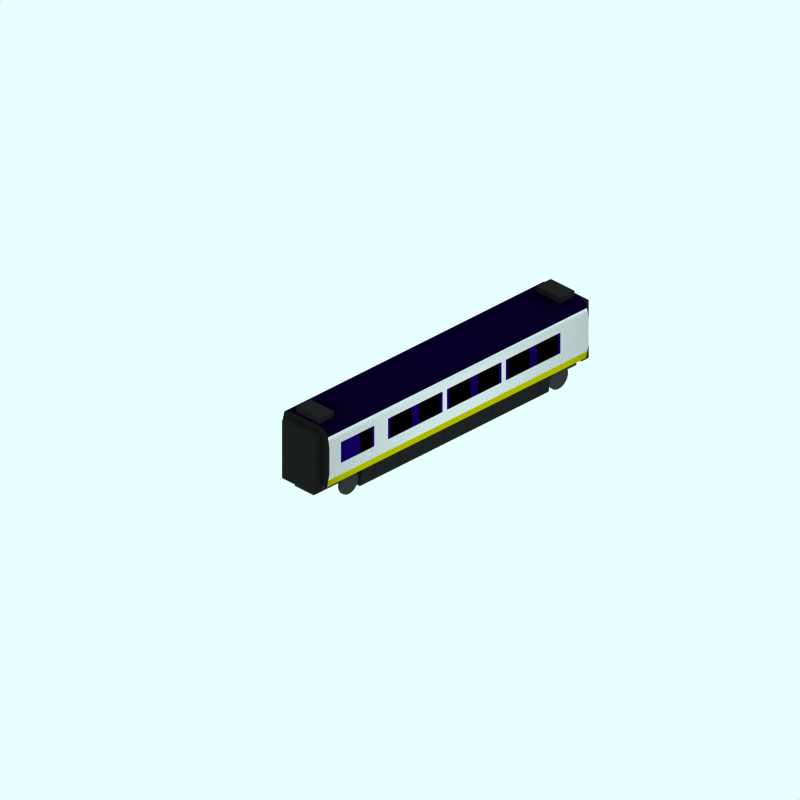 # Source: br-373-middle.blend  (saved by Blender 2.42.0; exported with 4.5.12 LTS)
import bpy
from mathutils import Matrix  # noqa: F401  (used for matrix-valued properties, if any)

bpy.ops.wm.read_factory_settings(use_empty=True)
scene = bpy.context.scene
scene.name = 'Scene'

# ---- collections
col_collection_1 = bpy.data.collections.new('Collection 1'); scene.collection.children.link(col_collection_1)
col_collection_2 = bpy.data.collections.new('Collection 2'); scene.collection.children.link(col_collection_2)
col_collection_2.hide_render = True
col_collection_2.hide_viewport = True
col_collection_3 = bpy.data.collections.new('Collection 3'); scene.collection.children.link(col_collection_3)
col_collection_3.hide_render = True
col_collection_3.hide_viewport = True

# ---- materials (node trees are filled in below, after node groups)
mat_darkblue = bpy.data.materials.new('DarkBlue')
mat_darkblue.alpha_threshold = 0.0
mat_darkblue.preview_render_type = 'CUBE'
mat_darkblue.diffuse_color = (0.07, 0.0, 0.35, 1.0)
mat_darkblue.specular_color = (1.0, 0.9999, 0.9999)
mat_darkblue.roughness = 0.5
mat_darkblue.line_color = (0.0, 0.0, 0.0, 1.0)
mat_interior = bpy.data.materials.new('Interior')
mat_interior.alpha_threshold = 0.0
mat_interior.preview_render_type = 'FLAT'
mat_interior.diffuse_color = (0.0, 0.0, 0.0, 1.0)
mat_interior.roughness = 0.5
mat_interior.line_color = (0.0, 0.0, 0.0, 1.0)
mat_underframe = bpy.data.materials.new('Underframe')
mat_underframe.alpha_threshold = 0.0
mat_underframe.preview_render_type = 'FLAT'
mat_underframe.diffuse_color = (0.1334, 0.1334, 0.1334, 1.0)
mat_underframe.roughness = 0.5
mat_underframe.line_color = (0.0, 0.0, 0.0, 1.0)
mat_endcoachcolour = bpy.data.materials.new('EndCoachColour')
mat_endcoachcolour.alpha_threshold = 0.0
mat_endcoachcolour.preview_render_type = 'CUBE'
mat_endcoachcolour.diffuse_color = (0.1197, 0.1197, 0.1197, 1.0)
mat_endcoachcolour.specular_color = (1.0, 0.9999, 0.9999)
mat_endcoachcolour.roughness = 0.5
mat_endcoachcolour.line_color = (0.0, 0.0, 0.0, 1.0)
mat_maincolour4 = bpy.data.materials.new('MainColour4')
mat_maincolour4.alpha_threshold = 0.0
mat_maincolour4.preview_render_type = 'CUBE'
mat_maincolour4.diffuse_color = (0.1197, 0.1197, 0.1197, 1.0)
mat_maincolour4.specular_color = (1.0, 0.9999, 0.9999)
mat_maincolour4.roughness = 0.5
mat_maincolour4.line_color = (0.0, 0.0, 0.0, 1.0)
mat_wheel = bpy.data.materials.new('wheel')
mat_wheel.alpha_threshold = 0.0
mat_wheel.preview_render_type = 'FLAT'
mat_wheel.diffuse_color = (0.2144, 0.2144, 0.2144, 1.0)
mat_wheel.roughness = 0.5
mat_wheel.line_color = (0.0, 0.0, 0.0, 1.0)
mat_maincolour2 = bpy.data.materials.new('MainColour2')
mat_maincolour2.alpha_threshold = 0.0
mat_maincolour2.preview_render_type = 'CUBE'
mat_maincolour2.diffuse_color = (1.0, 0.0, 0.0, 1.0)
mat_maincolour2.specular_color = (1.0, 0.9999, 0.9999)
mat_maincolour2.roughness = 0.5
mat_maincolour2.line_color = (0.0, 0.0, 0.0, 1.0)
mat_maincolour3 = bpy.data.materials.new('MainColour3')
mat_maincolour3.alpha_threshold = 0.0
mat_maincolour3.preview_render_type = 'CUBE'
mat_maincolour3.diffuse_color = (0.9, 0.8999, 0.8999, 1.0)
mat_maincolour3.specular_color = (1.0, 0.9999, 0.9999)
mat_maincolour3.roughness = 0.5
mat_maincolour3.line_color = (0.0, 0.0, 0.0, 1.0)
mat_maincolour1 = bpy.data.materials.new('MainColour1')
mat_maincolour1.alpha_threshold = 0.0
mat_maincolour1.preview_render_type = 'CUBE'
mat_maincolour1.diffuse_color = (0.75, 0.7202, 0.0, 1.0)
mat_maincolour1.specular_color = (1.0, 0.9999, 0.9999)
mat_maincolour1.roughness = 0.5
mat_maincolour1.line_color = (0.0, 0.0, 0.0, 1.0)
mat_roofcolour = bpy.data.materials.new('RoofColour')
mat_roofcolour.alpha_threshold = 0.0
mat_roofcolour.preview_render_type = 'CUBE'
mat_roofcolour.diffuse_color = (0.03, 0.0, 0.15, 1.0)
mat_roofcolour.specular_color = (1.0, 0.9999, 0.9999)
mat_roofcolour.roughness = 0.5
mat_roofcolour.line_color = (0.0, 0.0, 0.0, 1.0)

# ---- material node trees

# ---- world
world_world = bpy.data.worlds.new('World'); scene.world = world_world
world_world.color = (0.9059, 1.0, 1.0)
world_world.use_sun_shadow = False
world_world.sun_shadow_jitter_overblur = 0.0
world_world.cycles.sampling_method = 'MANUAL'
world_world.cycles.sample_map_resolution = 256

# ---- cameras
cam_camera_001 = bpy.data.cameras.new('Camera.001')
cam_camera_001.type = 'ORTHO'
cam_camera_001.passepartout_alpha = 0.2
cam_camera_001.clip_end = 100.0
cam_camera_001.lens = 35.0
cam_camera_001.ortho_scale = 24.0
cam_camera_001.display_size = 5.91
cam_camera_001.show_passepartout = False
cam_camera_001.show_safe_areas = True
cam_camera_001.dof.focus_distance = 0.0
cam_camera_001.dof.aperture_fstop = 128.0

# ---- lights
light_lamp = bpy.data.lights.new('Lamp', 'SUN')
light_lamp.transmission_factor = 0.0
light_lamp.angle = 1.571
light_lamp.energy = 0.028
light_lamp.shadow_buffer_clip_start = 0.5
light_lamp.shadow_soft_size = 1.0
light_lamp.shadow_cascade_max_distance = 1000.0
light_lamp.cycles.use_multiple_importance_sampling = False

# ---- meshes
me_plane_056 = bpy.data.meshes.new('Plane.056')
me_plane_056.from_pydata([(1.002, 2.2, 1.4), (-1.002, 2.2, 1.5), (1.002, 2.2, 1.5), (1.002, 1.5, 1.5), (1.002, 1.5, 1.4), (-1.002, 1.5, 1.5), (-1.002, 1.5, 1.4), (-1.002, 2.2, 1.4)], [], [(6, 5, 1, 7), (0, 2, 3, 4)])
me_plane_056.polygons.foreach_set('use_smooth', [True] * 2)
me_plane_056.materials.append(mat_darkblue)
me_plane_056.use_remesh_preserve_volume = False
me_plane_056.use_remesh_preserve_attributes = False
me_plane_056.use_mirror_vertex_groups = False
me_plane_056.update()
me_plane_055 = bpy.data.meshes.new('Plane.055')
me_plane_055.from_pydata([(1.002, 2.2, 0.5), (-1.002, 2.2, 1.4), (1.002, 2.2, 1.4), (1.002, 1.5, 1.4), (1.002, 1.5, 0.5), (-1.002, 1.5, 1.4), (-1.002, 1.5, 0.5), (-1.002, 2.2, 0.5)], [], [(6, 5, 1, 7), (0, 2, 3, 4)])
me_plane_055.polygons.foreach_set('use_smooth', [True] * 2)
me_plane_055.materials.append(mat_interior)
me_plane_055.use_remesh_preserve_volume = False
me_plane_055.use_remesh_preserve_attributes = False
me_plane_055.use_mirror_vertex_groups = False
me_plane_055.update()
me_plane_054 = bpy.data.meshes.new('Plane.054')
me_plane_054.from_pydata([(1.002, 2.2, 0.1), (-1.002, 2.2, 0.4), (1.002, 2.2, 0.4), (1.002, 1.5, 0.4), (1.002, 1.5, 0.1), (-1.002, 1.5, 0.4), (-1.002, 1.5, 0.1), (-1.002, 2.2, 0.1)], [], [(6, 5, 1, 7), (0, 2, 3, 4)])
me_plane_054.polygons.foreach_set('use_smooth', [True] * 2)
me_plane_054.materials.append(mat_darkblue)
me_plane_054.use_remesh_preserve_volume = False
me_plane_054.use_remesh_preserve_attributes = False
me_plane_054.use_mirror_vertex_groups = False
me_plane_054.update()
me_plane_053 = bpy.data.meshes.new('Plane.053')
me_plane_053.from_pydata([(1.002, 2.2, -0.8), (-1.002, 2.2, 0.1), (1.002, 2.2, 0.1), (1.002, 1.5, 0.1), (1.002, 1.5, -0.8), (-1.002, 1.5, 0.1), (-1.002, 1.5, -0.8), (-1.002, 2.2, -0.8)], [], [(6, 5, 1, 7), (0, 2, 3, 4)])
me_plane_053.polygons.foreach_set('use_smooth', [True] * 2)
me_plane_053.materials.append(mat_interior)
me_plane_053.use_remesh_preserve_volume = False
me_plane_053.use_remesh_preserve_attributes = False
me_plane_053.use_mirror_vertex_groups = False
me_plane_053.update()
me_plane_052 = bpy.data.meshes.new('Plane.052')
me_plane_052.from_pydata([(1.002, 2.2, -1.0), (-1.002, 2.2, -0.9), (1.002, 2.2, -0.9), (1.002, 1.5, -0.9), (1.002, 1.5, -1.0), (-1.002, 1.5, -0.9), (-1.002, 1.5, -1.0), (-1.002, 2.2, -1.0)], [], [(6, 5, 1, 7), (0, 2, 3, 4)])
me_plane_052.polygons.foreach_set('use_smooth', [True] * 2)
me_plane_052.materials.append(mat_darkblue)
me_plane_052.use_remesh_preserve_volume = False
me_plane_052.use_remesh_preserve_attributes = False
me_plane_052.use_mirror_vertex_groups = False
me_plane_052.update()
me_plane_051 = bpy.data.meshes.new('Plane.051')
me_plane_051.from_pydata([(1.002, 2.2, -1.0), (-1.002, 2.2, -0.9), (1.002, 2.2, -0.9), (1.002, 1.5, -0.9), (1.002, 1.5, -1.0), (-1.002, 1.5, -0.9), (-1.002, 1.5, -1.0), (-1.002, 2.2, -1.0)], [], [(6, 5, 1, 7), (0, 2, 3, 4)])
me_plane_051.polygons.foreach_set('use_smooth', [True] * 2)
me_plane_051.materials.append(mat_darkblue)
me_plane_051.use_remesh_preserve_volume = False
me_plane_051.use_remesh_preserve_attributes = False
me_plane_051.use_mirror_vertex_groups = False
me_plane_051.update()
me_plane_050 = bpy.data.meshes.new('Plane.050')
me_plane_050.from_pydata([(1.002, 2.2, -0.8), (-1.002, 2.2, 0.1), (1.002, 2.2, 0.1), (1.002, 1.5, 0.1), (1.002, 1.5, -0.8), (-1.002, 1.5, 0.1), (-1.002, 1.5, -0.8), (-1.002, 2.2, -0.8)], [], [(6, 5, 1, 7), (0, 2, 3, 4)])
me_plane_050.polygons.foreach_set('use_smooth', [True] * 2)
me_plane_050.materials.append(mat_interior)
me_plane_050.use_remesh_preserve_volume = False
me_plane_050.use_remesh_preserve_attributes = False
me_plane_050.use_mirror_vertex_groups = False
me_plane_050.update()
me_plane_049 = bpy.data.meshes.new('Plane.049')
me_plane_049.from_pydata([(1.002, 2.2, 0.1), (-1.002, 2.2, 0.4), (1.002, 2.2, 0.4), (1.002, 1.5, 0.4), (1.002, 1.5, 0.1), (-1.002, 1.5, 0.4), (-1.002, 1.5, 0.1), (-1.002, 2.2, 0.1)], [], [(6, 5, 1, 7), (0, 2, 3, 4)])
me_plane_049.polygons.foreach_set('use_smooth', [True] * 2)
me_plane_049.materials.append(mat_darkblue)
me_plane_049.use_remesh_preserve_volume = False
me_plane_049.use_remesh_preserve_attributes = False
me_plane_049.use_mirror_vertex_groups = False
me_plane_049.update()
me_plane_031 = bpy.data.meshes.new('Plane.031')
me_plane_031.from_pydata([(1.002, 2.2, 0.5), (-1.002, 2.2, 1.4), (1.002, 2.2, 1.4), (1.002, 1.5, 1.4), (1.002, 1.5, 0.5), (-1.002, 1.5, 1.4), (-1.002, 1.5, 0.5), (-1.002, 2.2, 0.5)], [], [(6, 5, 1, 7), (0, 2, 3, 4)])
me_plane_031.polygons.foreach_set('use_smooth', [True] * 2)
me_plane_031.materials.append(mat_interior)
me_plane_031.use_remesh_preserve_volume = False
me_plane_031.use_remesh_preserve_attributes = False
me_plane_031.use_mirror_vertex_groups = False
me_plane_031.update()
me_plane_030 = bpy.data.meshes.new('Plane.030')
me_plane_030.from_pydata([(1.002, 2.2, 1.4), (-1.002, 2.2, 1.5), (1.002, 2.2, 1.5), (1.002, 1.5, 1.5), (1.002, 1.5, 1.4), (-1.002, 1.5, 1.5), (-1.002, 1.5, 1.4), (-1.002, 2.2, 1.4)], [], [(6, 5, 1, 7), (0, 2, 3, 4)])
me_plane_030.polygons.foreach_set('use_smooth', [True] * 2)
me_plane_030.materials.append(mat_darkblue)
me_plane_030.use_remesh_preserve_volume = False
me_plane_030.use_remesh_preserve_attributes = False
me_plane_030.use_mirror_vertex_groups = False
me_plane_030.update()
me_cube_004 = bpy.data.meshes.new('Cube.004')
me_cube_004.from_pydata([(7.9, 3.0, -0.5), (7.9, 2.6, -0.5), (7.3, 2.6, -0.5), (7.3, 3.0, -0.5), (7.9, 3.0, 0.5), (7.9, 2.6, 0.5), (7.3, 2.6, 0.5), (7.3, 3.0, 0.5)], [], [(0, 1, 2, 3), (4, 7, 6, 5), (0, 4, 5, 1), (1, 5, 6, 2), (2, 6, 7, 3), (4, 0, 3, 7)])
me_cube_004.materials.append(mat_underframe)
me_cube_004.use_remesh_preserve_volume = False
me_cube_004.use_remesh_preserve_attributes = False
me_cube_004.use_mirror_vertex_groups = False
me_cube_004.update()
me_cube_003 = bpy.data.meshes.new('Cube.003')
me_cube_003.from_pydata([(-3.3, 3.0, -0.5), (-3.3, 2.6, -0.5), (-3.9, 2.6, -0.5), (-3.9, 3.0, -0.5), (-3.3, 3.0, 0.5), (-3.3, 2.6, 0.5), (-3.9, 2.6, 0.5), (-3.9, 3.0, 0.5)], [], [(0, 1, 2, 3), (4, 7, 6, 5), (0, 4, 5, 1), (1, 5, 6, 2), (2, 6, 7, 3), (4, 0, 3, 7)])
me_cube_003.materials.append(mat_underframe)
me_cube_003.use_remesh_preserve_volume = False
me_cube_003.use_remesh_preserve_attributes = False
me_cube_003.use_mirror_vertex_groups = False
me_cube_003.update()
me_plane_011 = bpy.data.meshes.new('Plane.011')
me_plane_011.from_pydata([(1.002, 2.2, 1.4), (-1.002, 2.2, 1.5), (1.002, 2.2, 1.5), (1.002, 1.5, 1.5), (1.002, 1.5, 1.4), (-1.002, 1.5, 1.5), (-1.002, 1.5, 1.4), (-1.002, 2.2, 1.4)], [], [(6, 5, 1, 7), (0, 2, 3, 4)])
me_plane_011.polygons.foreach_set('use_smooth', [True] * 2)
me_plane_011.materials.append(mat_darkblue)
me_plane_011.use_remesh_preserve_volume = False
me_plane_011.use_remesh_preserve_attributes = False
me_plane_011.use_mirror_vertex_groups = False
me_plane_011.update()
me_plane_010 = bpy.data.meshes.new('Plane.010')
me_plane_010.from_pydata([(1.002, 2.2, 0.5), (-1.002, 2.2, 1.4), (1.002, 2.2, 1.4), (1.002, 1.5, 1.4), (1.002, 1.5, 0.5), (-1.002, 1.5, 1.4), (-1.002, 1.5, 0.5), (-1.002, 2.2, 0.5)], [], [(6, 5, 1, 7), (0, 2, 3, 4)])
me_plane_010.polygons.foreach_set('use_smooth', [True] * 2)
me_plane_010.materials.append(mat_interior)
me_plane_010.use_remesh_preserve_volume = False
me_plane_010.use_remesh_preserve_attributes = False
me_plane_010.use_mirror_vertex_groups = False
me_plane_010.update()
me_plane_009 = bpy.data.meshes.new('Plane.009')
me_plane_009.from_pydata([(1.002, 2.2, 0.1), (-1.002, 2.2, 0.4), (1.002, 2.2, 0.4), (1.002, 1.5, 0.4), (1.002, 1.5, 0.1), (-1.002, 1.5, 0.4), (-1.002, 1.5, 0.1), (-1.002, 2.2, 0.1)], [], [(6, 5, 1, 7), (0, 2, 3, 4)])
me_plane_009.polygons.foreach_set('use_smooth', [True] * 2)
me_plane_009.materials.append(mat_darkblue)
me_plane_009.use_remesh_preserve_volume = False
me_plane_009.use_remesh_preserve_attributes = False
me_plane_009.use_mirror_vertex_groups = False
me_plane_009.update()
me_plane_007 = bpy.data.meshes.new('Plane.007')
me_plane_007.from_pydata([(1.002, 2.2, -0.8), (-1.002, 2.2, 0.1), (1.002, 2.2, 0.1), (1.002, 1.5, 0.1), (1.002, 1.5, -0.8), (-1.002, 1.5, 0.1), (-1.002, 1.5, -0.8), (-1.002, 2.2, -0.8)], [], [(6, 5, 1, 7), (0, 2, 3, 4)])
me_plane_007.polygons.foreach_set('use_smooth', [True] * 2)
me_plane_007.materials.append(mat_interior)
me_plane_007.use_remesh_preserve_volume = False
me_plane_007.use_remesh_preserve_attributes = False
me_plane_007.use_mirror_vertex_groups = False
me_plane_007.update()
me_plane_005 = bpy.data.meshes.new('Plane.005')
me_plane_005.from_pydata([(1.002, 2.2, -1.0), (-1.002, 2.2, -0.9), (1.002, 2.2, -0.9), (1.002, 1.5, -0.9), (1.002, 1.5, -1.0), (-1.002, 1.5, -0.9), (-1.002, 1.5, -1.0), (-1.002, 2.2, -1.0)], [], [(6, 5, 1, 7), (0, 2, 3, 4)])
me_plane_005.polygons.foreach_set('use_smooth', [True] * 2)
me_plane_005.materials.append(mat_darkblue)
me_plane_005.use_remesh_preserve_volume = False
me_plane_005.use_remesh_preserve_attributes = False
me_plane_005.use_mirror_vertex_groups = False
me_plane_005.update()
me_plane_003 = bpy.data.meshes.new('Plane.003')
me_plane_003.from_pydata([(1.002, 2.2, 2.1), (-1.002, 2.2, 2.2), (1.002, 2.2, 2.2), (1.002, 1.5, 2.2), (1.002, 1.5, 2.1), (-1.002, 1.5, 2.2), (-1.002, 1.5, 2.1), (-1.002, 2.2, 2.1)], [], [(6, 5, 1, 7), (0, 2, 3, 4)])
me_plane_003.polygons.foreach_set('use_smooth', [True] * 2)
me_plane_003.materials.append(mat_darkblue)
me_plane_003.use_remesh_preserve_volume = False
me_plane_003.use_remesh_preserve_attributes = False
me_plane_003.use_mirror_vertex_groups = False
me_plane_003.update()
me_plane_002 = bpy.data.meshes.new('Plane.002')
me_plane_002.from_pydata([(1.002, 2.2, 2.2), (-1.002, 2.2, 2.7), (1.002, 2.2, 2.7), (1.002, 1.5, 2.7), (1.002, 1.5, 2.2), (-1.002, 1.5, 2.7), (-1.002, 1.5, 2.2), (-1.002, 2.2, 2.2)], [], [(6, 5, 1, 7), (0, 2, 3, 4)])
me_plane_002.polygons.foreach_set('use_smooth', [True] * 2)
me_plane_002.materials.append(mat_interior)
me_plane_002.use_remesh_preserve_volume = False
me_plane_002.use_remesh_preserve_attributes = False
me_plane_002.use_mirror_vertex_groups = False
me_plane_002.update()
me_plane = bpy.data.meshes.new('Plane')
me_plane.from_pydata([(1.002, 2.2, 2.7), (-1.002, 2.2, 3.5), (1.002, 2.2, 3.5), (1.002, 1.5, 3.5), (1.002, 1.5, 2.7), (-1.002, 1.5, 3.5), (-1.002, 1.5, 2.7), (-1.002, 2.2, 2.7)], [], [(6, 5, 1, 7), (0, 2, 3, 4)])
me_plane.polygons.foreach_set('use_smooth', [True] * 2)
me_plane.materials.append(mat_darkblue)
me_plane.use_remesh_preserve_volume = False
me_plane.use_remesh_preserve_attributes = False
me_plane.use_mirror_vertex_groups = False
me_plane.update()
me_cube_002 = bpy.data.meshes.new('Cube.002')
me_cube_002.from_pydata([(8.3, 2.6, -0.7), (8.3, 0.6, -0.7), (8.0, 0.6, -0.7), (8.0, 2.6, -0.7), (8.3, 2.6, 0.7), (8.3, 0.6, 0.7), (8.0, 0.6, 0.7), (8.0, 2.6, 0.7)], [], [(0, 1, 2, 3), (4, 7, 6, 5), (0, 4, 5, 1), (1, 5, 6, 2), (2, 6, 7, 3), (4, 0, 3, 7)])
me_cube_002.materials.append(mat_endcoachcolour)
me_cube_002.use_remesh_preserve_volume = False
me_cube_002.use_remesh_preserve_attributes = False
me_cube_002.use_mirror_vertex_groups = False
me_cube_002.update()
me_cube_001 = bpy.data.meshes.new('Cube.001')
me_cube_001.from_pydata([(-4.0, 2.6, -0.7), (-4.0, 0.6, -0.7), (-4.3, 0.6, -0.7), (-4.3, 2.6, -0.7), (-4.0, 2.6, 0.7), (-4.0, 0.6, 0.7), (-4.3, 0.6, 0.7), (-4.3, 2.6, 0.7)], [], [(0, 1, 2, 3), (4, 7, 6, 5), (0, 4, 5, 1), (1, 5, 6, 2), (2, 6, 7, 3), (4, 0, 3, 7)])
me_cube_001.materials.append(mat_endcoachcolour)
me_cube_001.use_remesh_preserve_volume = False
me_cube_001.use_remesh_preserve_attributes = False
me_cube_001.use_mirror_vertex_groups = False
me_cube_001.update()
me_plane_048 = bpy.data.meshes.new('Plane.048')
me_plane_048.from_pydata([(0.9008, 0.8, 1.9), (0.9008, 0.8, 2.0), (0.8008, 0.2, 2.0), (0.8008, 0.2, 1.9)], [], [(3, 0, 1, 2)])
me_plane_048.polygons.foreach_set('use_smooth', [True] * 1)
me_plane_048.materials.append(mat_maincolour4)
me_plane_048.use_remesh_preserve_volume = False
me_plane_048.use_remesh_preserve_attributes = False
me_plane_048.use_mirror_vertex_groups = False
me_plane_048.update()
me_plane_047 = bpy.data.meshes.new('Plane.047')
me_plane_047.from_pydata([(0.9008, 0.8, 1.9), (0.9008, 0.8, 2.0), (0.8008, 0.2, 2.0), (0.8008, 0.2, 1.9)], [], [(3, 0, 1, 2)])
me_plane_047.polygons.foreach_set('use_smooth', [True] * 1)
me_plane_047.materials.append(mat_maincolour4)
me_plane_047.use_remesh_preserve_volume = False
me_plane_047.use_remesh_preserve_attributes = False
me_plane_047.use_mirror_vertex_groups = False
me_plane_047.update()
me_plane_012 = bpy.data.meshes.new('Plane.012')
me_plane_012.from_pydata([(0.9008, 0.8, 0.9), (0.9008, 0.8, 1.0), (0.8008, 0.2, 1.0), (0.8008, 0.2, 0.9)], [], [(3, 0, 1, 2)])
me_plane_012.polygons.foreach_set('use_smooth', [True] * 1)
me_plane_012.materials.append(mat_maincolour4)
me_plane_012.use_remesh_preserve_volume = False
me_plane_012.use_remesh_preserve_attributes = False
me_plane_012.use_mirror_vertex_groups = False
me_plane_012.update()
me_plane_008 = bpy.data.meshes.new('Plane.008')
me_plane_008.from_pydata([(0.9008, 0.8, 0.9), (0.9008, 0.8, 1.0), (0.8008, 0.2, 1.0), (0.8008, 0.2, 0.9)], [], [(3, 0, 1, 2)])
me_plane_008.polygons.foreach_set('use_smooth', [True] * 1)
me_plane_008.materials.append(mat_maincolour4)
me_plane_008.use_remesh_preserve_volume = False
me_plane_008.use_remesh_preserve_attributes = False
me_plane_008.use_mirror_vertex_groups = False
me_plane_008.update()
me_tube = bpy.data.meshes.new('Tube')
me_tube.from_pydata([(0.1911, -3.842, 0.6337), (0.2191, -3.877, 0.6337), (0.24, -3.916, 0.6337), (0.2528, -3.958, 0.6337), (0.2571, -4.002, 0.6337), (0.2528, -4.046, 0.6337), (0.24, -4.088, 0.6337), (0.2191, -4.127, 0.6337), (0.1911, -4.161, 0.6337), (0.1569, -4.19, 0.6337), (0.1179, -4.21, 0.6337), (0.07555, -4.223, 0.6337), (0.03154, -4.228, 0.6337), (-0.01248, -4.223, 0.6337), (-0.0548, -4.21, 0.6337), (-0.0938, -4.19, 0.6337), (-0.128, -4.161, 0.6337), (-0.156, -4.127, 0.6337), (-0.1769, -4.088, 0.6337), (-0.1897, -4.046, 0.6337), (-0.1941, -4.002, 0.6337), (-0.1897, -3.958, 0.6337), (-0.1769, -3.916, 0.6337), (-0.156, -3.877, 0.6337), (-0.128, -3.842, 0.6337), (-0.0938, -3.814, 0.6337), (-0.0548, -3.794, 0.6337), (-0.01248, -3.781, 0.6337), (0.03154, -3.776, 0.6337), (0.07555, -3.781, 0.6337), (0.1179, -3.794, 0.6337), (0.1569, -3.814, 0.6337), (0.1911, -3.842, 0.9528), (0.2191, -3.877, 0.9528), (0.24, -3.916, 0.9528), (0.2528, -3.958, 0.9528), (0.2571, -4.002, 0.9528), (0.2528, -4.046, 0.9528), (0.24, -4.088, 0.9528), (0.2191, -4.127, 0.9528), (0.1911, -4.161, 0.9528), (0.1569, -4.19, 0.9528), (0.1179, -4.21, 0.9528), (0.07555, -4.223, 0.9528), (0.03154, -4.228, 0.9528), (-0.01248, -4.223, 0.9528), (-0.0548, -4.21, 0.9528), (-0.0938, -4.19, 0.9528), (-0.128, -4.161, 0.9528), (-0.156, -4.127, 0.9528), (-0.1769, -4.088, 0.9528), (-0.1897, -4.046, 0.9528), (-0.1941, -4.002, 0.9528), (-0.1897, -3.958, 0.9528), (-0.1769, -3.916, 0.9528), (-0.156, -3.877, 0.9528), (-0.128, -3.842, 0.9528), (-0.0938, -3.814, 0.9528), (-0.0548, -3.794, 0.9528), (-0.01248, -3.781, 0.9528), (0.03153, -3.776, 0.9528), (0.07555, -3.781, 0.9528), (0.1179, -3.794, 0.9528), (0.1569, -3.814, 0.9528)], [], [(0, 32, 33, 1), (1, 33, 34, 2), (2, 34, 35, 3), (3, 35, 36, 4), (4, 36, 37, 5), (5, 37, 38, 6), (6, 38, 39, 7), (7, 39, 40, 8), (8, 40, 41, 9), (9, 41, 42, 10), (10, 42, 43, 11), (11, 43, 44, 12), (12, 44, 45, 13), (13, 45, 46, 14), (14, 46, 47, 15), (15, 47, 48, 16), (16, 48, 49, 17), (17, 49, 50, 18), (18, 50, 51, 19), (19, 51, 52, 20), (20, 52, 53, 21), (21, 53, 54, 22), (22, 54, 55, 23), (23, 55, 56, 24), (24, 56, 57, 25), (25, 57, 58, 26), (26, 58, 59, 27), (27, 59, 60, 28), (28, 60, 61, 29), (29, 61, 62, 30), (30, 62, 63, 31), (32, 0, 31, 63)])
me_tube.materials.append(mat_underframe)
me_tube.use_remesh_preserve_volume = False
me_tube.use_remesh_preserve_attributes = False
me_tube.use_mirror_vertex_groups = False
me_tube.update()
me_cube = bpy.data.meshes.new('Cube')
me_cube.from_pydata([(0.4137, 0.6522, 2.56), (0.4137, 0.3522, 2.56), (-0.3863, 0.3522, 2.56), (-0.3863, 0.6522, 2.56), (0.4137, 0.6522, 4.06), (0.4137, 0.3522, 4.06), (-0.3863, 0.3522, 4.06), (-0.3863, 0.6522, 4.06)], [], [(0, 1, 2, 3), (4, 7, 6, 5), (0, 4, 5, 1), (1, 5, 6, 2), (2, 6, 7, 3), (4, 0, 3, 7)])
me_cube.materials.append(mat_wheel)
me_cube.use_remesh_preserve_volume = False
me_cube.use_remesh_preserve_attributes = False
me_cube.use_mirror_vertex_groups = False
me_cube.update()
me_cylinder_003 = bpy.data.meshes.new('Cylinder.003')
me_cylinder_003.from_pydata([(-3.252, 0.2463, -0.7388), (-3.302, 0.3063, -0.7388), (-3.338, 0.3747, -0.7388), (-3.361, 0.449, -0.7388), (-3.368, 0.5263, -0.7388), (-3.361, 0.6035, -0.7388), (-3.338, 0.6778, -0.7388), (-3.302, 0.7462, -0.7388), (-3.252, 0.8063, -0.7388), (-3.192, 0.8555, -0.7388), (-3.124, 0.8921, -0.7388), (-3.05, 0.9146, -0.7388), (-2.972, 0.9222, -0.7388), (-2.895, 0.9146, -0.7388), (-2.821, 0.8921, -0.7388), (-2.752, 0.8555, -0.7388), (-2.692, 0.8063, -0.7388), (-2.643, 0.7462, -0.7388), (-2.606, 0.6778, -0.7388), (-2.584, 0.6035, -0.7388), (-2.576, 0.5263, -0.7388), (-2.584, 0.449, -0.7388), (-2.606, 0.3747, -0.7388), (-2.643, 0.3063, -0.7388), (-2.692, 0.2463, -0.7388), (-2.752, 0.197, -0.7388), (-2.821, 0.1604, -0.7388), (-2.895, 0.1379, -0.7388), (-2.972, 0.1303, -0.7388), (-3.05, 0.1379, -0.7388), (-3.124, 0.1604, -0.7388), (-3.192, 0.197, -0.7388), (-3.252, 0.2463, -0.7988), (-3.302, 0.3063, -0.7988), (-3.338, 0.3747, -0.7988), (-3.361, 0.449, -0.7988), (-3.368, 0.5263, -0.7988), (-3.361, 0.6035, -0.7988), (-3.338, 0.6778, -0.7988), (-3.302, 0.7462, -0.7988), (-3.252, 0.8063, -0.7988), (-3.192, 0.8555, -0.7988), (-3.124, 0.8921, -0.7988), (-3.05, 0.9146, -0.7988), (-2.972, 0.9222, -0.7988), (-2.895, 0.9146, -0.7988), (-2.821, 0.8921, -0.7988), (-2.752, 0.8555, -0.7988), (-2.692, 0.8063, -0.7988), (-2.643, 0.7462, -0.7988), (-2.606, 0.6778, -0.7988), (-2.584, 0.6035, -0.7988), (-2.576, 0.5263, -0.7988), (-2.584, 0.449, -0.7988), (-2.606, 0.3747, -0.7988), (-2.643, 0.3063, -0.7988), (-2.692, 0.2463, -0.7988), (-2.752, 0.197, -0.7988), (-2.821, 0.1604, -0.7988), (-2.895, 0.1379, -0.7988), (-2.972, 0.1303, -0.7988), (-3.05, 0.1379, -0.7988), (-3.124, 0.1604, -0.7988), (-3.192, 0.197, -0.7988), (-2.972, 0.5263, -0.7388), (-2.972, 0.5263, -0.7988)], [], [(64, 0, 1), (65, 33, 32), (64, 1, 2), (65, 34, 33), (64, 2, 3), (65, 35, 34), (64, 3, 4), (65, 36, 35), (64, 4, 5), (65, 37, 36), (64, 5, 6), (65, 38, 37), (64, 6, 7), (65, 39, 38), (64, 7, 8), (65, 40, 39), (64, 8, 9), (65, 41, 40), (64, 9, 10), (65, 42, 41), (64, 10, 11), (65, 43, 42), (64, 11, 12), (65, 44, 43), (64, 12, 13), (65, 45, 44), (64, 13, 14), (65, 46, 45), (64, 14, 15), (65, 47, 46), (64, 15, 16), (65, 48, 47), (64, 16, 17), (65, 49, 48), (64, 17, 18), (65, 50, 49), (64, 18, 19), (65, 51, 50), (64, 19, 20), (65, 52, 51), (64, 20, 21), (65, 53, 52), (64, 21, 22), (65, 54, 53), (64, 22, 23), (65, 55, 54), (64, 23, 24), (65, 56, 55), (64, 24, 25), (65, 57, 56), (64, 25, 26), (65, 58, 57), (64, 26, 27), (65, 59, 58), (64, 27, 28), (65, 60, 59), (64, 28, 29), (65, 61, 60), (64, 29, 30), (65, 62, 61), (64, 30, 31), (65, 63, 62), (31, 0, 64), (65, 32, 63), (0, 32, 33, 1), (1, 33, 34, 2), (2, 34, 35, 3), (3, 35, 36, 4), (4, 36, 37, 5), (5, 37, 38, 6), (6, 38, 39, 7), (7, 39, 40, 8), (8, 40, 41, 9), (9, 41, 42, 10), (10, 42, 43, 11), (11, 43, 44, 12), (12, 44, 45, 13), (13, 45, 46, 14), (14, 46, 47, 15), (15, 47, 48, 16), (16, 48, 49, 17), (17, 49, 50, 18), (18, 50, 51, 19), (19, 51, 52, 20), (20, 52, 53, 21), (21, 53, 54, 22), (22, 54, 55, 23), (23, 55, 56, 24), (24, 56, 57, 25), (25, 57, 58, 26), (26, 58, 59, 27), (27, 59, 60, 28), (28, 60, 61, 29), (29, 61, 62, 30), (30, 62, 63, 31), (32, 0, 31, 63)])
me_cylinder_003.materials.append(mat_wheel)
me_cylinder_003.use_remesh_preserve_volume = False
me_cylinder_003.use_remesh_preserve_attributes = False
me_cylinder_003.use_mirror_vertex_groups = False
me_cylinder_003.update()
me_cylinder = bpy.data.meshes.new('Cylinder')
me_cylinder.from_pydata([(-3.252, 0.2427, 0.8042), (-3.302, 0.3027, 0.8042), (-3.338, 0.3712, 0.8042), (-3.361, 0.4455, 0.8042), (-3.368, 0.5227, 0.8042), (-3.361, 0.6, 0.8042), (-3.338, 0.6742, 0.8042), (-3.302, 0.7427, 0.8042), (-3.252, 0.8027, 0.8042), (-3.192, 0.852, 0.8042), (-3.124, 0.8885, 0.8042), (-3.05, 0.9111, 0.8042), (-2.972, 0.9187, 0.8042), (-2.895, 0.9111, 0.8042), (-2.821, 0.8885, 0.8042), (-2.752, 0.852, 0.8042), (-2.692, 0.8027, 0.8042), (-2.643, 0.7427, 0.8042), (-2.606, 0.6742, 0.8042), (-2.584, 0.6, 0.8042), (-2.576, 0.5227, 0.8042), (-2.584, 0.4455, 0.8042), (-2.606, 0.3712, 0.8042), (-2.643, 0.3027, 0.8042), (-2.692, 0.2427, 0.8042), (-2.752, 0.1935, 0.8042), (-2.821, 0.1569, 0.8042), (-2.895, 0.1343, 0.8042), (-2.972, 0.1267, 0.8042), (-3.05, 0.1343, 0.8042), (-3.124, 0.1569, 0.8042), (-3.192, 0.1935, 0.8042), (-3.252, 0.2427, 0.7442), (-3.302, 0.3027, 0.7442), (-3.338, 0.3712, 0.7442), (-3.361, 0.4455, 0.7442), (-3.368, 0.5227, 0.7442), (-3.361, 0.6, 0.7442), (-3.338, 0.6742, 0.7442), (-3.302, 0.7427, 0.7442), (-3.252, 0.8027, 0.7442), (-3.192, 0.852, 0.7442), (-3.124, 0.8885, 0.7442), (-3.05, 0.9111, 0.7442), (-2.972, 0.9187, 0.7442), (-2.895, 0.9111, 0.7442), (-2.821, 0.8885, 0.7442), (-2.752, 0.852, 0.7442), (-2.692, 0.8027, 0.7442), (-2.643, 0.7427, 0.7442), (-2.606, 0.6742, 0.7442), (-2.584, 0.6, 0.7442), (-2.576, 0.5227, 0.7442), (-2.584, 0.4455, 0.7442), (-2.606, 0.3712, 0.7442), (-2.643, 0.3027, 0.7442), (-2.692, 0.2427, 0.7442), (-2.752, 0.1935, 0.7442), (-2.821, 0.1569, 0.7442), (-2.895, 0.1343, 0.7442), (-2.972, 0.1267, 0.7442), (-3.05, 0.1343, 0.7442), (-3.124, 0.1569, 0.7442), (-3.192, 0.1935, 0.7442), (-2.972, 0.5227, 0.8042), (-2.972, 0.5227, 0.7442)], [], [(64, 0, 1), (65, 33, 32), (64, 1, 2), (65, 34, 33), (64, 2, 3), (65, 35, 34), (64, 3, 4), (65, 36, 35), (64, 4, 5), (65, 37, 36), (64, 5, 6), (65, 38, 37), (64, 6, 7), (65, 39, 38), (64, 7, 8), (65, 40, 39), (64, 8, 9), (65, 41, 40), (64, 9, 10), (65, 42, 41), (64, 10, 11), (65, 43, 42), (64, 11, 12), (65, 44, 43), (64, 12, 13), (65, 45, 44), (64, 13, 14), (65, 46, 45), (64, 14, 15), (65, 47, 46), (64, 15, 16), (65, 48, 47), (64, 16, 17), (65, 49, 48), (64, 17, 18), (65, 50, 49), (64, 18, 19), (65, 51, 50), (64, 19, 20), (65, 52, 51), (64, 20, 21), (65, 53, 52), (64, 21, 22), (65, 54, 53), (64, 22, 23), (65, 55, 54), (64, 23, 24), (65, 56, 55), (64, 24, 25), (65, 57, 56), (64, 25, 26), (65, 58, 57), (64, 26, 27), (65, 59, 58), (64, 27, 28), (65, 60, 59), (64, 28, 29), (65, 61, 60), (64, 29, 30), (65, 62, 61), (64, 30, 31), (65, 63, 62), (31, 0, 64), (65, 32, 63), (0, 32, 33, 1), (1, 33, 34, 2), (2, 34, 35, 3), (3, 35, 36, 4), (4, 36, 37, 5), (5, 37, 38, 6), (6, 38, 39, 7), (7, 39, 40, 8), (8, 40, 41, 9), (9, 41, 42, 10), (10, 42, 43, 11), (11, 43, 44, 12), (12, 44, 45, 13), (13, 45, 46, 14), (14, 46, 47, 15), (15, 47, 48, 16), (16, 48, 49, 17), (17, 49, 50, 18), (18, 50, 51, 19), (19, 51, 52, 20), (20, 52, 53, 21), (21, 53, 54, 22), (22, 54, 55, 23), (23, 55, 56, 24), (24, 56, 57, 25), (25, 57, 58, 26), (26, 58, 59, 27), (27, 59, 60, 28), (28, 60, 61, 29), (29, 61, 62, 30), (30, 62, 63, 31), (32, 0, 31, 63)])
me_cylinder.materials.append(mat_wheel)
me_cylinder.use_remesh_preserve_volume = False
me_cylinder.use_remesh_preserve_attributes = False
me_cylinder.use_mirror_vertex_groups = False
me_cylinder.update()
me_plane_045 = bpy.data.meshes.new('Plane.045')
me_plane_045.from_pydata([(0.9008, 0.8, -0.1), (0.9008, 0.8, 1.313e-27), (0.8008, 0.2, 1.313e-27), (0.8008, 0.2, -0.1)], [], [(3, 0, 1, 2)])
me_plane_045.polygons.foreach_set('use_smooth', [True] * 1)
me_plane_045.materials.append(mat_maincolour4)
me_plane_045.use_remesh_preserve_volume = False
me_plane_045.use_remesh_preserve_attributes = False
me_plane_045.use_mirror_vertex_groups = False
me_plane_045.update()
me_plane_036 = bpy.data.meshes.new('Plane.036')
me_plane_036.from_pydata([(0.9008, 0.8, -5.1), (0.9008, 0.8, -5.0), (0.8008, 0.2, -5.0), (0.8008, 0.2, -5.1)], [], [(3, 0, 1, 2)])
me_plane_036.polygons.foreach_set('use_smooth', [True] * 1)
me_plane_036.materials.append(mat_maincolour4)
me_plane_036.use_remesh_preserve_volume = False
me_plane_036.use_remesh_preserve_attributes = False
me_plane_036.use_mirror_vertex_groups = False
me_plane_036.update()
me_plane_035 = bpy.data.meshes.new('Plane.035')
me_plane_035.from_pydata([(0.9008, 0.8, -3.1), (0.9008, 0.8, -3.0), (0.8008, 0.2, -3.0), (0.8008, 0.2, -3.1)], [], [(3, 0, 1, 2)])
me_plane_035.polygons.foreach_set('use_smooth', [True] * 1)
me_plane_035.materials.append(mat_maincolour4)
me_plane_035.use_remesh_preserve_volume = False
me_plane_035.use_remesh_preserve_attributes = False
me_plane_035.use_mirror_vertex_groups = False
me_plane_035.update()
me_plane_034 = bpy.data.meshes.new('Plane.034')
me_plane_034.from_pydata([(0.9008, 0.8, -4.1), (0.9008, 0.8, -4.0), (0.8008, 0.2, -4.0), (0.8008, 0.2, -4.1)], [], [(3, 0, 1, 2)])
me_plane_034.polygons.foreach_set('use_smooth', [True] * 1)
me_plane_034.materials.append(mat_maincolour4)
me_plane_034.use_remesh_preserve_volume = False
me_plane_034.use_remesh_preserve_attributes = False
me_plane_034.use_mirror_vertex_groups = False
me_plane_034.update()
me_plane_033 = bpy.data.meshes.new('Plane.033')
me_plane_033.from_pydata([(0.9008, 0.8, -2.1), (0.9008, 0.8, -2.0), (0.8008, 0.2, -2.0), (0.8008, 0.2, -2.1)], [], [(3, 0, 1, 2)])
me_plane_033.polygons.foreach_set('use_smooth', [True] * 1)
me_plane_033.materials.append(mat_maincolour4)
me_plane_033.use_remesh_preserve_volume = False
me_plane_033.use_remesh_preserve_attributes = False
me_plane_033.use_mirror_vertex_groups = False
me_plane_033.update()
me_plane_032 = bpy.data.meshes.new('Plane.032')
me_plane_032.from_pydata([(0.9008, 0.8, -1.1), (0.9008, 0.8, -1.0), (0.8008, 0.2, -1.0), (0.8008, 0.2, -1.1)], [], [(3, 0, 1, 2)])
me_plane_032.polygons.foreach_set('use_smooth', [True] * 1)
me_plane_032.materials.append(mat_maincolour4)
me_plane_032.use_remesh_preserve_volume = False
me_plane_032.use_remesh_preserve_attributes = False
me_plane_032.use_mirror_vertex_groups = False
me_plane_032.update()
me_plane_026 = bpy.data.meshes.new('Plane.026')
me_plane_026.from_pydata([(0.9008, 0.8, -1.1), (0.9008, 0.8, -1.0), (0.8008, 0.2, -1.0), (0.8008, 0.2, -1.1)], [], [(3, 0, 1, 2)])
me_plane_026.polygons.foreach_set('use_smooth', [True] * 1)
me_plane_026.materials.append(mat_maincolour4)
me_plane_026.use_remesh_preserve_volume = False
me_plane_026.use_remesh_preserve_attributes = False
me_plane_026.use_mirror_vertex_groups = False
me_plane_026.update()
me_plane_025 = bpy.data.meshes.new('Plane.025')
me_plane_025.from_pydata([(0.9008, 0.8, -2.1), (0.9008, 0.8, -2.0), (0.8008, 0.2, -2.0), (0.8008, 0.2, -2.1)], [], [(3, 0, 1, 2)])
me_plane_025.polygons.foreach_set('use_smooth', [True] * 1)
me_plane_025.materials.append(mat_maincolour4)
me_plane_025.use_remesh_preserve_volume = False
me_plane_025.use_remesh_preserve_attributes = False
me_plane_025.use_mirror_vertex_groups = False
me_plane_025.update()
me_plane_024 = bpy.data.meshes.new('Plane.024')
me_plane_024.from_pydata([(0.9008, 0.8, -4.1), (0.9008, 0.8, -4.0), (0.8008, 0.2, -4.0), (0.8008, 0.2, -4.1)], [], [(3, 0, 1, 2)])
me_plane_024.polygons.foreach_set('use_smooth', [True] * 1)
me_plane_024.materials.append(mat_maincolour4)
me_plane_024.use_remesh_preserve_volume = False
me_plane_024.use_remesh_preserve_attributes = False
me_plane_024.use_mirror_vertex_groups = False
me_plane_024.update()
me_plane_023 = bpy.data.meshes.new('Plane.023')
me_plane_023.from_pydata([(0.9008, 0.8, -3.1), (0.9008, 0.8, -3.0), (0.8008, 0.2, -3.0), (0.8008, 0.2, -3.1)], [], [(3, 0, 1, 2)])
me_plane_023.polygons.foreach_set('use_smooth', [True] * 1)
me_plane_023.materials.append(mat_maincolour4)
me_plane_023.use_remesh_preserve_volume = False
me_plane_023.use_remesh_preserve_attributes = False
me_plane_023.use_mirror_vertex_groups = False
me_plane_023.update()
me_plane_022 = bpy.data.meshes.new('Plane.022')
me_plane_022.from_pydata([(0.9008, 0.8, -5.1), (0.9008, 0.8, -5.0), (0.8008, 0.2, -5.0), (0.8008, 0.2, -5.1)], [], [(3, 0, 1, 2)])
me_plane_022.polygons.foreach_set('use_smooth', [True] * 1)
me_plane_022.materials.append(mat_maincolour4)
me_plane_022.use_remesh_preserve_volume = False
me_plane_022.use_remesh_preserve_attributes = False
me_plane_022.use_mirror_vertex_groups = False
me_plane_022.update()
me_plane_020 = bpy.data.meshes.new('Plane.020')
me_plane_020.from_pydata([(0.9, 0.8, -7.0), (-0.9, 0.8, -7.0), (-0.9, 0.8, -5.5), (0.9, 0.8, -5.5), (0.9, 0.8, 2.5), (-0.9, 0.8, 2.5), (-0.8, 0.2, 2.5), (0.8, 0.2, 2.5), (0.8, 0.2, -5.5), (-0.8, 0.2, -5.5), (0.9, 0.8, 4.0), (-0.9, 0.8, 4.0)], [], [(0, 3, 2, 1), (5, 6, 7, 4), (3, 8, 9, 2), (8, 7, 6, 9), (4, 10, 11, 5)])
me_plane_020.polygons.foreach_set('use_smooth', [True] * 5)
me_plane_020.materials.append(mat_underframe)
me_plane_020.use_remesh_preserve_volume = False
me_plane_020.use_remesh_preserve_attributes = False
me_plane_020.use_mirror_vertex_groups = False
me_plane_020.update()
me_plane_006 = bpy.data.meshes.new('Plane.006')
me_plane_006.from_pydata([(0.6, 0.8, 4.102), (-0.6, 0.8, 4.102), (0.2, 0.8, 4.102), (-0.2, 0.8, 4.102), (0.6, 0.6333, 4.002), (-0.6, 0.6333, 4.002), (0.2, 0.6333, 4.002), (-0.2, 0.6333, 4.002)], [], [(0, 4, 6, 2), (1, 5, 7, 3)])
me_plane_006.polygons.foreach_set('use_smooth', [True] * 2)
me_plane_006.materials.append(mat_maincolour2)
me_plane_006.use_remesh_preserve_volume = False
me_plane_006.use_remesh_preserve_attributes = False
me_plane_006.use_mirror_vertex_groups = False
me_plane_006.update()
me_plane_004 = bpy.data.meshes.new('Plane.004')
me_plane_004.from_pydata([(-0.97, 2.4, 4.0), (0.97, 2.4, 4.0), (-0.935, 2.55, 4.0), (-0.935, 2.55, -7.0), (0.935, 2.55, -7.0), (0.9, 0.8, 2.5), (-0.8, 0.2, 2.5), (0.8, 0.2, 2.5), (0.8, 0.2, -5.5), (-0.8, 0.2, -5.5), (-0.9, 0.8, -7.0), (-0.9, 0.8, -5.5), (0.9, 0.8, -5.5), (-0.9, 0.8, 2.5), (0.9, 0.8, 4.0), (-0.9, 0.8, 4.0), (0.95, 1.05, 4.0), (0.95, 1.05, 2.5), (0.95, 1.05, -5.5), (0.95, 1.05, -7.0), (-0.95, 1.05, 4.0), (-0.95, 1.05, 2.5), (-0.95, 1.05, -5.5), (-0.6, 2.8, 4.0), (0.6, 2.8, 4.0), (-0.9, 2.7, 4.0), (0.9, 2.7, -7.0), (0.9, 2.7, 4.0), (0.935, 2.55, 4.0), (1.0, 2.2, -7.0), (0.97, 2.4, -7.0), (-1.0, 2.2, 4.0), (1.0, 2.2, 4.0), (1.0, 1.5, 4.0), (-1.0, 1.3, -7.0), (1.0, 1.5, -7.0), (-1.0, 1.3, 4.0), (-0.95, 1.05, -7.0), (1.0, 1.3, 4.0), (-1.0, 1.5, 4.0), (1.0, 1.3, -7.0), (0.9, 0.8, -7.0), (-1.0, 1.5, -7.0), (-1.0, 2.2, -7.0), (-0.97, 2.4, -7.0), (-0.9, 2.7, -7.0), (0.6, 2.8, -7.0), (-0.6, 2.8, -7.0)], [], [(0, 2, 3, 44), (30, 4, 28, 1), (5, 7, 8, 12), (11, 9, 6, 13), (12, 41, 19, 18), (5, 12, 18, 17), (14, 5, 17, 16), (11, 22, 37, 10), (13, 21, 22, 11), (15, 20, 21, 13), (45, 25, 23, 47), (47, 23, 24, 46), (27, 26, 46, 24), (4, 26, 27, 28), (25, 45, 3, 2), (0, 44, 43, 31), (30, 1, 32, 29), (42, 39, 31, 43), (33, 35, 29, 32), (34, 36, 39, 42), (38, 40, 35, 33), (19, 40, 38, 16), (36, 34, 37, 20), (33, 39, 36, 38), (39, 33, 32, 31), (1, 0, 31, 32), (0, 1, 27, 25), (25, 27, 24, 23), (35, 40, 34, 42), (42, 43, 29, 35), (43, 44, 30, 29), (44, 45, 26, 30), (45, 47, 46, 26), (40, 19, 37, 34), (41, 10, 37, 19), (38, 36, 20, 16), (14, 16, 20, 15)])
me_plane_004.polygons.foreach_set('use_smooth', [True] * 37)
me_plane_004.polygons.foreach_set('material_index', [2, 2, 1, 1, 3, 3, 3, 3, 3, 3, 4, 4, 4, 4, 4, 2, 2, 2, 2, 2, 2, 2, 2, 0, 0, 0, 0, 0, 0, 0, 0, 0, 0, 0, 0, 0, 0])
me_plane_004.materials.append(mat_endcoachcolour)
me_plane_004.materials.append(mat_underframe)
me_plane_004.materials.append(mat_maincolour3)
me_plane_004.materials.append(mat_maincolour1)
me_plane_004.materials.append(mat_roofcolour)
me_plane_004.use_remesh_preserve_volume = False
me_plane_004.use_remesh_preserve_attributes = False
me_plane_004.use_mirror_vertex_groups = False
me_plane_004.update()
me_plane_001 = bpy.data.meshes.new('Plane.001')
me_plane_001.from_pydata([(0.9008, 0.8, -0.1), (0.9008, 0.8, 1.313e-27), (0.8008, 0.2, 1.313e-27), (0.8008, 0.2, -0.1)], [], [(3, 0, 1, 2)])
me_plane_001.polygons.foreach_set('use_smooth', [True] * 1)
me_plane_001.materials.append(mat_maincolour4)
me_plane_001.use_remesh_preserve_volume = False
me_plane_001.use_remesh_preserve_attributes = False
me_plane_001.use_mirror_vertex_groups = False
me_plane_001.update()
me_cylinder_011 = bpy.data.meshes.new('Cylinder.011')
me_cylinder_011.from_pydata([(6.648, 0.2427, 0.8042), (6.598, 0.3027, 0.8042), (6.562, 0.3712, 0.8042), (6.539, 0.4455, 0.8042), (6.532, 0.5227, 0.8042), (6.539, 0.6, 0.8042), (6.562, 0.6742, 0.8042), (6.598, 0.7427, 0.8042), (6.648, 0.8027, 0.8042), (6.708, 0.852, 0.8042), (6.776, 0.8885, 0.8042), (6.85, 0.9111, 0.8042), (6.928, 0.9187, 0.8042), (7.005, 0.9111, 0.8042), (7.079, 0.8885, 0.8042), (7.148, 0.852, 0.8042), (7.208, 0.8027, 0.8042), (7.257, 0.7427, 0.8042), (7.294, 0.6742, 0.8042), (7.316, 0.6, 0.8042), (7.324, 0.5227, 0.8042), (7.316, 0.4455, 0.8042), (7.294, 0.3712, 0.8042), (7.257, 0.3027, 0.8042), (7.208, 0.2427, 0.8042), (7.148, 0.1935, 0.8042), (7.079, 0.1569, 0.8042), (7.005, 0.1343, 0.8042), (6.928, 0.1267, 0.8042), (6.85, 0.1343, 0.8042), (6.776, 0.1569, 0.8042), (6.708, 0.1935, 0.8042), (6.648, 0.2427, 0.7442), (6.598, 0.3027, 0.7442), (6.562, 0.3712, 0.7442), (6.539, 0.4455, 0.7442), (6.532, 0.5227, 0.7442), (6.539, 0.6, 0.7442), (6.562, 0.6742, 0.7442), (6.598, 0.7427, 0.7442), (6.648, 0.8027, 0.7442), (6.708, 0.852, 0.7442), (6.776, 0.8885, 0.7442), (6.85, 0.9111, 0.7442), (6.928, 0.9187, 0.7442), (7.005, 0.9111, 0.7442), (7.079, 0.8885, 0.7442), (7.148, 0.852, 0.7442), (7.208, 0.8027, 0.7442), (7.257, 0.7427, 0.7442), (7.294, 0.6742, 0.7442), (7.316, 0.6, 0.7442), (7.324, 0.5227, 0.7442), (7.316, 0.4455, 0.7442), (7.294, 0.3712, 0.7442), (7.257, 0.3027, 0.7442), (7.208, 0.2427, 0.7442), (7.148, 0.1935, 0.7442), (7.079, 0.1569, 0.7442), (7.005, 0.1343, 0.7442), (6.928, 0.1267, 0.7442), (6.85, 0.1343, 0.7442), (6.776, 0.1569, 0.7442), (6.708, 0.1935, 0.7442), (6.928, 0.5227, 0.8042), (6.928, 0.5227, 0.7442)], [], [(64, 0, 1), (65, 33, 32), (64, 1, 2), (65, 34, 33), (64, 2, 3), (65, 35, 34), (64, 3, 4), (65, 36, 35), (64, 4, 5), (65, 37, 36), (64, 5, 6), (65, 38, 37), (64, 6, 7), (65, 39, 38), (64, 7, 8), (65, 40, 39), (64, 8, 9), (65, 41, 40), (64, 9, 10), (65, 42, 41), (64, 10, 11), (65, 43, 42), (64, 11, 12), (65, 44, 43), (64, 12, 13), (65, 45, 44), (64, 13, 14), (65, 46, 45), (64, 14, 15), (65, 47, 46), (64, 15, 16), (65, 48, 47), (64, 16, 17), (65, 49, 48), (64, 17, 18), (65, 50, 49), (64, 18, 19), (65, 51, 50), (64, 19, 20), (65, 52, 51), (64, 20, 21), (65, 53, 52), (64, 21, 22), (65, 54, 53), (64, 22, 23), (65, 55, 54), (64, 23, 24), (65, 56, 55), (64, 24, 25), (65, 57, 56), (64, 25, 26), (65, 58, 57), (64, 26, 27), (65, 59, 58), (64, 27, 28), (65, 60, 59), (64, 28, 29), (65, 61, 60), (64, 29, 30), (65, 62, 61), (64, 30, 31), (65, 63, 62), (31, 0, 64), (65, 32, 63), (0, 32, 33, 1), (1, 33, 34, 2), (2, 34, 35, 3), (3, 35, 36, 4), (4, 36, 37, 5), (5, 37, 38, 6), (6, 38, 39, 7), (7, 39, 40, 8), (8, 40, 41, 9), (9, 41, 42, 10), (10, 42, 43, 11), (11, 43, 44, 12), (12, 44, 45, 13), (13, 45, 46, 14), (14, 46, 47, 15), (15, 47, 48, 16), (16, 48, 49, 17), (17, 49, 50, 18), (18, 50, 51, 19), (19, 51, 52, 20), (20, 52, 53, 21), (21, 53, 54, 22), (22, 54, 55, 23), (23, 55, 56, 24), (24, 56, 57, 25), (25, 57, 58, 26), (26, 58, 59, 27), (27, 59, 60, 28), (28, 60, 61, 29), (29, 61, 62, 30), (30, 62, 63, 31), (32, 0, 31, 63)])
me_cylinder_011.materials.append(mat_wheel)
me_cylinder_011.use_remesh_preserve_volume = False
me_cylinder_011.use_remesh_preserve_attributes = False
me_cylinder_011.use_mirror_vertex_groups = False
me_cylinder_011.update()
me_cylinder_010 = bpy.data.meshes.new('Cylinder.010')
me_cylinder_010.from_pydata([(6.648, 0.2463, -0.7388), (6.598, 0.3063, -0.7388), (6.562, 0.3747, -0.7388), (6.539, 0.449, -0.7388), (6.532, 0.5263, -0.7388), (6.539, 0.6035, -0.7388), (6.562, 0.6778, -0.7388), (6.598, 0.7462, -0.7388), (6.648, 0.8063, -0.7388), (6.708, 0.8555, -0.7388), (6.776, 0.8921, -0.7388), (6.85, 0.9146, -0.7388), (6.928, 0.9222, -0.7388), (7.005, 0.9146, -0.7388), (7.079, 0.8921, -0.7388), (7.148, 0.8555, -0.7388), (7.208, 0.8063, -0.7388), (7.257, 0.7462, -0.7388), (7.294, 0.6778, -0.7388), (7.316, 0.6035, -0.7388), (7.324, 0.5263, -0.7388), (7.316, 0.449, -0.7388), (7.294, 0.3747, -0.7388), (7.257, 0.3063, -0.7388), (7.208, 0.2463, -0.7388), (7.148, 0.197, -0.7388), (7.079, 0.1604, -0.7388), (7.005, 0.1379, -0.7388), (6.928, 0.1303, -0.7388), (6.85, 0.1379, -0.7388), (6.776, 0.1604, -0.7388), (6.708, 0.197, -0.7388), (6.648, 0.2463, -0.7988), (6.598, 0.3063, -0.7988), (6.562, 0.3747, -0.7988), (6.539, 0.449, -0.7988), (6.532, 0.5263, -0.7988), (6.539, 0.6035, -0.7988), (6.562, 0.6778, -0.7988), (6.598, 0.7462, -0.7988), (6.648, 0.8063, -0.7988), (6.708, 0.8555, -0.7988), (6.776, 0.8921, -0.7988), (6.85, 0.9146, -0.7988), (6.928, 0.9222, -0.7988), (7.005, 0.9146, -0.7988), (7.079, 0.8921, -0.7988), (7.148, 0.8555, -0.7988), (7.208, 0.8063, -0.7988), (7.257, 0.7462, -0.7988), (7.294, 0.6778, -0.7988), (7.316, 0.6035, -0.7988), (7.324, 0.5263, -0.7988), (7.316, 0.449, -0.7988), (7.294, 0.3747, -0.7988), (7.257, 0.3063, -0.7988), (7.208, 0.2463, -0.7988), (7.148, 0.197, -0.7988), (7.079, 0.1604, -0.7988), (7.005, 0.1379, -0.7988), (6.928, 0.1303, -0.7988), (6.85, 0.1379, -0.7988), (6.776, 0.1604, -0.7988), (6.708, 0.197, -0.7988), (6.928, 0.5263, -0.7388), (6.928, 0.5263, -0.7988)], [], [(64, 0, 1), (65, 33, 32), (64, 1, 2), (65, 34, 33), (64, 2, 3), (65, 35, 34), (64, 3, 4), (65, 36, 35), (64, 4, 5), (65, 37, 36), (64, 5, 6), (65, 38, 37), (64, 6, 7), (65, 39, 38), (64, 7, 8), (65, 40, 39), (64, 8, 9), (65, 41, 40), (64, 9, 10), (65, 42, 41), (64, 10, 11), (65, 43, 42), (64, 11, 12), (65, 44, 43), (64, 12, 13), (65, 45, 44), (64, 13, 14), (65, 46, 45), (64, 14, 15), (65, 47, 46), (64, 15, 16), (65, 48, 47), (64, 16, 17), (65, 49, 48), (64, 17, 18), (65, 50, 49), (64, 18, 19), (65, 51, 50), (64, 19, 20), (65, 52, 51), (64, 20, 21), (65, 53, 52), (64, 21, 22), (65, 54, 53), (64, 22, 23), (65, 55, 54), (64, 23, 24), (65, 56, 55), (64, 24, 25), (65, 57, 56), (64, 25, 26), (65, 58, 57), (64, 26, 27), (65, 59, 58), (64, 27, 28), (65, 60, 59), (64, 28, 29), (65, 61, 60), (64, 29, 30), (65, 62, 61), (64, 30, 31), (65, 63, 62), (31, 0, 64), (65, 32, 63), (0, 32, 33, 1), (1, 33, 34, 2), (2, 34, 35, 3), (3, 35, 36, 4), (4, 36, 37, 5), (5, 37, 38, 6), (6, 38, 39, 7), (7, 39, 40, 8), (8, 40, 41, 9), (9, 41, 42, 10), (10, 42, 43, 11), (11, 43, 44, 12), (12, 44, 45, 13), (13, 45, 46, 14), (14, 46, 47, 15), (15, 47, 48, 16), (16, 48, 49, 17), (17, 49, 50, 18), (18, 50, 51, 19), (19, 51, 52, 20), (20, 52, 53, 21), (21, 53, 54, 22), (22, 54, 55, 23), (23, 55, 56, 24), (24, 56, 57, 25), (25, 57, 58, 26), (26, 58, 59, 27), (27, 59, 60, 28), (28, 60, 61, 29), (29, 61, 62, 30), (30, 62, 63, 31), (32, 0, 31, 63)])
me_cylinder_010.materials.append(mat_wheel)
me_cylinder_010.use_remesh_preserve_volume = False
me_cylinder_010.use_remesh_preserve_attributes = False
me_cylinder_010.use_mirror_vertex_groups = False
me_cylinder_010.update()
me_cube_044 = bpy.data.meshes.new('Cube.044')
me_cube_044.from_pydata([(0.4137, 0.6522, -8.04), (0.4137, 0.3522, -8.04), (-0.3863, 0.3522, -8.04), (-0.3863, 0.6522, -8.04), (0.4137, 0.6522, -6.54), (0.4137, 0.3522, -6.54), (-0.3863, 0.3522, -6.54), (-0.3863, 0.6522, -6.54)], [], [(0, 1, 2, 3), (4, 7, 6, 5), (0, 4, 5, 1), (1, 5, 6, 2), (2, 6, 7, 3), (4, 0, 3, 7)])
me_cube_044.materials.append(mat_wheel)
me_cube_044.use_remesh_preserve_volume = False
me_cube_044.use_remesh_preserve_attributes = False
me_cube_044.use_mirror_vertex_groups = False
me_cube_044.update()
me_tube_001 = bpy.data.meshes.new('Tube.001')
me_tube_001.from_pydata([(0.191, 8.158, 0.6337), (0.2191, 8.123, 0.6337), (0.2399, 8.084, 0.6337), (0.2528, 8.042, 0.6337), (0.2571, 7.998, 0.6337), (0.2528, 7.954, 0.6337), (0.2399, 7.912, 0.6337), (0.2191, 7.873, 0.6337), (0.191, 7.839, 0.6337), (0.1569, 7.81, 0.6337), (0.1179, 7.79, 0.6337), (0.07553, 7.777, 0.6337), (0.03152, 7.772, 0.6337), (-0.01249, 7.777, 0.6337), (-0.05481, 7.79, 0.6337), (-0.09382, 7.81, 0.6337), (-0.128, 7.839, 0.6337), (-0.1561, 7.873, 0.6337), (-0.1769, 7.912, 0.6337), (-0.1897, 7.954, 0.6337), (-0.1941, 7.998, 0.6337), (-0.1897, 8.042, 0.6337), (-0.1769, 8.084, 0.6337), (-0.1561, 8.123, 0.6337), (-0.128, 8.158, 0.6337), (-0.09382, 8.186, 0.6337), (-0.05481, 8.206, 0.6337), (-0.01249, 8.219, 0.6337), (0.03152, 8.224, 0.6337), (0.07553, 8.219, 0.6337), (0.1179, 8.206, 0.6337), (0.1569, 8.186, 0.6337), (0.191, 8.158, 0.9528), (0.2191, 8.123, 0.9528), (0.2399, 8.084, 0.9528), (0.2528, 8.042, 0.9528), (0.2571, 7.998, 0.9528), (0.2528, 7.954, 0.9528), (0.2399, 7.912, 0.9528), (0.2191, 7.873, 0.9528), (0.191, 7.839, 0.9528), (0.1569, 7.81, 0.9528), (0.1179, 7.79, 0.9528), (0.07553, 7.777, 0.9528), (0.03152, 7.772, 0.9528), (-0.01249, 7.777, 0.9528), (-0.05481, 7.79, 0.9528), (-0.09382, 7.81, 0.9528), (-0.128, 7.839, 0.9528), (-0.1561, 7.873, 0.9528), (-0.1769, 7.912, 0.9528), (-0.1897, 7.954, 0.9528), (-0.1941, 7.998, 0.9528), (-0.1897, 8.042, 0.9528), (-0.1769, 8.084, 0.9528), (-0.1561, 8.123, 0.9528), (-0.128, 8.158, 0.9528), (-0.09382, 8.186, 0.9528), (-0.05482, 8.206, 0.9528), (-0.01249, 8.219, 0.9528), (0.03152, 8.224, 0.9528), (0.07553, 8.219, 0.9528), (0.1179, 8.206, 0.9528), (0.1569, 8.186, 0.9528)], [], [(0, 32, 33, 1), (1, 33, 34, 2), (2, 34, 35, 3), (3, 35, 36, 4), (4, 36, 37, 5), (5, 37, 38, 6), (6, 38, 39, 7), (7, 39, 40, 8), (8, 40, 41, 9), (9, 41, 42, 10), (10, 42, 43, 11), (11, 43, 44, 12), (12, 44, 45, 13), (13, 45, 46, 14), (14, 46, 47, 15), (15, 47, 48, 16), (16, 48, 49, 17), (17, 49, 50, 18), (18, 50, 51, 19), (19, 51, 52, 20), (20, 52, 53, 21), (21, 53, 54, 22), (22, 54, 55, 23), (23, 55, 56, 24), (24, 56, 57, 25), (25, 57, 58, 26), (26, 58, 59, 27), (27, 59, 60, 28), (28, 60, 61, 29), (29, 61, 62, 30), (30, 62, 63, 31), (32, 0, 31, 63)])
me_tube_001.materials.append(mat_underframe)
me_tube_001.use_remesh_preserve_volume = False
me_tube_001.use_remesh_preserve_attributes = False
me_tube_001.use_mirror_vertex_groups = False
me_tube_001.update()
me_sphere = bpy.data.meshes.new('Sphere')
me_sphere.from_pydata([(-1.333e-06, 1.25e-06, 31.62), (-22.88, 16.62, 14.14), (8.74, 26.9, 14.14), (28.28, 4.856e-07, 14.14), (-8.74, 26.9, -14.14), (22.88, 16.62, -14.14), (-28.28, -7.508e-07, -14.14), (1.432e-06, -1.515e-06, -31.62), (-13.45, 9.772, 26.9), (5.137, 15.81, 26.9), (-8.313, 25.58, 16.63), (-26.9, 5.941e-07, 16.63), (16.63, 1.043e-06, 26.9), (21.76, 15.81, 16.63), (-30.08, 9.772, -1.941e-06), (-18.59, 25.58, -2.13e-06), (4.973e-08, 31.62, -1.581e-06), (18.59, 25.58, -5.047e-07), (30.08, 9.772, 6.886e-07), (-21.76, 15.81, -16.63), (8.313, 25.58, -16.63), (26.9, -8.593e-07, -16.63), (-16.63, -1.308e-06, -26.9), (-5.137, 15.81, -26.9), (13.45, 9.772, -26.9), (-24.33, 17.68, -2.035e-06), (-20.73, 21.1, 7.071), (-21.46, 21.63, -2.082e-06), (-19.66, 23.34, 3.536), (-22.53, 19.39, 3.536), (-22.9, 19.65, -2.059e-06), (-20.02, 23.61, -2.106e-06), (-20.2, 22.22, 5.303), (-19.12, 24.46, 1.768), (-21.63, 20.25, 5.303), (-23.43, 18.53, 1.768), (-20.56, 22.49, 1.768), (-21.1, 21.37, 3.536), (-22.0, 20.51, 1.768), (-22.18, 20.64, -2.071e-06), (-20.74, 22.62, -2.094e-06), (-19.93, 22.78, 4.419), (-19.39, 23.9, 2.652), (-22.08, 19.82, 4.419), (-22.98, 18.96, 2.652), (-21.01, 22.06, 0.8839), (-20.11, 22.92, 2.652), (-21.82, 20.38, 3.536), (-20.38, 22.36, 3.536), (-21.73, 21.07, 0.8839), (-22.26, 19.95, 2.652), (-20.29, 23.05, 0.8839), (-19.57, 24.04, 0.8839), (-19.84, 23.48, 1.768), (-20.83, 21.93, 2.652), (-21.55, 20.94, 2.652), (-21.28, 21.5, 1.768), (-23.16, 19.09, 0.8839), (-22.45, 20.08, 0.8839), (-22.71, 19.52, 1.768), (-21.37, 20.81, 4.419), (-20.65, 21.8, 4.419), (-20.92, 21.24, 5.303), (-6.725, 4.886, 29.26), (-18.17, 13.2, 20.52), (2.569, 7.906, 29.26), (6.939, 21.36, 20.52), (0.2137, 26.24, 15.38), (-15.6, 21.1, 15.38), (-24.89, 8.312, 15.38), (-29.18, 4.886, -7.071), (-26.48, 13.2, 7.071), (-13.66, 26.24, -7.071), (4.37, 29.26, 7.071), (-4.37, 29.26, -7.071), (13.66, 26.24, 7.071), (20.73, 21.1, -7.071), (-25.02, 7.906, -15.38), (-15.25, 21.36, -15.38), (-0.2137, 26.24, -15.38), (15.6, 21.1, -15.38), (-22.45, -1.03e-06, -20.52), (-8.313, -1.412e-06, -29.26), (-6.939, 21.36, -20.52), (-2.569, 7.906, -29.26), (18.17, 13.2, -20.52), (6.725, 4.886, -29.26), (-10.88, 17.68, 21.76), (-4.156, 12.79, 26.9), (-1.588, 20.7, 21.76), (-20.17, 4.886, 21.76), (-28.49, 4.886, 8.313), (-4.156, 28.6, 8.313), (-13.45, 25.58, 8.313), (-9.294, 28.6, -1.855e-06), (-25.92, 12.79, -8.313), (-20.17, 20.7, -8.313), (4.156, 28.6, -8.313), (9.294, 28.6, -1.043e-06), (13.45, 25.58, -8.313), (-13.45, 15.81, -21.76), (-19.19, 7.906, -21.76), (-10.88, 7.906, -26.9), (10.88, 17.68, -21.76), (1.588, 20.7, -21.76), (4.156, 12.79, -26.9), (-19.08, 24.81, 0.4419)], [], [(9, 13, 12), (3, 12, 13), (18, 3, 13), (13, 17, 18), (21, 18, 5), (30, 25, 19), (26, 32, 10), (25, 35, 1), (34, 26, 1), (31, 40, 19), (40, 27, 19), (27, 39, 19), (39, 30, 19), (32, 41, 10), (41, 28, 10), (28, 42, 10), (42, 33, 10), (51, 36, 45), (45, 40, 51), (31, 51, 40), (40, 45, 27), (51, 31, 52), (52, 53, 51), (36, 51, 53), (53, 52, 33), (42, 28, 46), (46, 53, 42), (33, 42, 53), (53, 46, 36), (54, 36, 46), (46, 48, 54), (37, 54, 48), (48, 46, 28), (54, 37, 55), (55, 56, 54), (36, 54, 56), (56, 55, 38), (49, 27, 45), (45, 56, 49), (38, 49, 56), (56, 45, 36), (50, 38, 55), (55, 47, 50), (29, 50, 47), (47, 55, 37), (30, 57, 25), (57, 35, 25), (57, 30, 58), (58, 59, 57), (35, 57, 59), (59, 58, 38), (50, 29, 44), (44, 59, 50), (38, 50, 59), (59, 44, 35), (49, 38, 58), (58, 39, 49), (27, 49, 39), (39, 58, 30), (60, 34, 43), (43, 47, 60), (37, 60, 47), (47, 43, 29), (60, 37, 61), (61, 62, 60), (34, 60, 62), (62, 61, 32), (34, 62, 26), (62, 32, 26), (41, 32, 61), (61, 48, 41), (28, 41, 48), (48, 61, 37), (35, 44, 1), (44, 29, 1), (29, 43, 1), (43, 34, 1), (68, 10, 87), (87, 64, 68), (1, 68, 64), (64, 87, 8), (88, 8, 87), (87, 89, 88), (9, 88, 89), (89, 87, 10), (67, 2, 66), (66, 89, 67), (10, 67, 89), (89, 66, 9), (88, 9, 65), (65, 63, 88), (8, 88, 63), (65, 0, 63), (90, 11, 69), (69, 64, 90), (8, 90, 64), (64, 69, 1), (9, 66, 13), (66, 2, 13), (0, 65, 12), (65, 9, 12), (91, 14, 71), (71, 69, 91), (11, 91, 69), (69, 71, 1), (92, 16, 73), (73, 67, 92), (10, 92, 67), (67, 73, 2), (92, 10, 93), (93, 94, 92), (16, 92, 94), (94, 93, 15), (72, 4, 74), (74, 94, 72), (15, 72, 94), (94, 74, 16), (17, 76, 18), (76, 5, 18), (2, 75, 13), (75, 17, 13), (77, 19, 95), (95, 70, 77), (6, 77, 70), (70, 95, 14), (78, 4, 72), (72, 96, 78), (19, 78, 96), (96, 72, 15), (79, 20, 97), (97, 74, 79), (4, 79, 74), (74, 97, 16), (98, 16, 97), (97, 99, 98), (17, 98, 99), (99, 97, 20), (80, 5, 76), (76, 99, 80), (20, 80, 99), (99, 76, 17), (98, 17, 75), (75, 73, 98), (16, 98, 73), (73, 75, 2), (100, 23, 83), (83, 78, 100), (19, 100, 78), (78, 83, 4), (100, 19, 101), (101, 102, 100), (23, 100, 102), (102, 101, 22), (82, 7, 84), (84, 102, 82), (22, 82, 102), (102, 84, 23), (81, 22, 101), (101, 77, 81), (6, 81, 77), (77, 101, 19), (103, 24, 85), (85, 80, 103), (20, 103, 80), (80, 85, 5), (103, 20, 104), (104, 105, 103), (24, 103, 105), (105, 104, 23), (84, 7, 86), (86, 105, 84), (23, 84, 105), (105, 86, 24), (83, 23, 104), (104, 79, 83), (4, 83, 79), (79, 104, 20), (5, 85, 21), (85, 24, 21), (14, 95, 25), (95, 19, 25), (1, 71, 25), (71, 14, 25), (10, 68, 26), (68, 1, 26), (19, 96, 31), (96, 15, 31), (15, 93, 33), (93, 10, 33), (52, 106, 33), (106, 15, 33), (15, 106, 31), (106, 52, 31)])
me_sphere.use_remesh_preserve_volume = False
me_sphere.use_remesh_preserve_attributes = False
me_sphere.use_mirror_vertex_groups = False
me_sphere.update()

# ---- objects
ob_plane_026 = bpy.data.objects.new('Plane.026', me_plane_056)
ob_plane_025 = bpy.data.objects.new('Plane.025', me_plane_055)
ob_plane_019 = bpy.data.objects.new('Plane.019', me_plane_054)
ob_plane_017 = bpy.data.objects.new('Plane.017', me_plane_053)
ob_plane_016 = bpy.data.objects.new('Plane.016', me_plane_052)
ob_plane_015 = bpy.data.objects.new('Plane.015', me_plane_051)
ob_plane_014 = bpy.data.objects.new('Plane.014', me_plane_050)
ob_plane_013 = bpy.data.objects.new('Plane.013', me_plane_049)
ob_plane_012 = bpy.data.objects.new('Plane.012', me_plane_031)
ob_plane_011 = bpy.data.objects.new('Plane.011', me_plane_030)
ob_cube_004 = bpy.data.objects.new('Cube.004', me_cube_004)
ob_cube_003 = bpy.data.objects.new('Cube.003', me_cube_003)
ob_plane_009 = bpy.data.objects.new('Plane.009', me_plane_011)
ob_plane_008 = bpy.data.objects.new('Plane.008', me_plane_010)
ob_plane_007 = bpy.data.objects.new('Plane.007', me_plane_009)
ob_plane_006 = bpy.data.objects.new('Plane.006', me_plane_007)
ob_plane_005 = bpy.data.objects.new('Plane.005', me_plane_005)
ob_plane_004 = bpy.data.objects.new('Plane.004', me_plane_003)
ob_plane_003 = bpy.data.objects.new('Plane.003', me_plane_002)
ob_plane = bpy.data.objects.new('Plane', me_plane)
ob_cube_002 = bpy.data.objects.new('Cube.002', me_cube_002)
ob_cube_001 = bpy.data.objects.new('Cube.001', me_cube_001)
ob_plane_048 = bpy.data.objects.new('Plane.048', me_plane_048)
ob_plane_047 = bpy.data.objects.new('Plane.047', me_plane_047)
ob_plane_046 = bpy.data.objects.new('Plane.046', me_plane_012)
ob_plane_045 = bpy.data.objects.new('Plane.045', me_plane_008)
ob_tube = bpy.data.objects.new('Tube', me_tube)
ob_cube = bpy.data.objects.new('Cube', me_cube)
ob_cylinder_003 = bpy.data.objects.new('Cylinder.003', me_cylinder_003)
ob_cylinder = bpy.data.objects.new('Cylinder', me_cylinder)
ob_plane_043 = bpy.data.objects.new('Plane.043', me_plane_045)
ob_plane_034 = bpy.data.objects.new('Plane.034', me_plane_036)
ob_plane_033 = bpy.data.objects.new('Plane.033', me_plane_035)
ob_plane_032 = bpy.data.objects.new('Plane.032', me_plane_034)
ob_plane_031 = bpy.data.objects.new('Plane.031', me_plane_033)
ob_plane_030 = bpy.data.objects.new('Plane.030', me_plane_032)
ob_plane_024 = bpy.data.objects.new('Plane.024', me_plane_026)
ob_plane_023 = bpy.data.objects.new('Plane.023', me_plane_025)
ob_plane_022 = bpy.data.objects.new('Plane.022', me_plane_024)
ob_plane_021 = bpy.data.objects.new('Plane.021', me_plane_023)
ob_plane_020 = bpy.data.objects.new('Plane.020', me_plane_022)
ob_plane_018 = bpy.data.objects.new('Plane.018', me_plane_020)
ob_plane_010 = bpy.data.objects.new('Plane.010', me_plane_006)
ob_plane_002 = bpy.data.objects.new('Plane.002', me_plane_004)
ob_plane_001 = bpy.data.objects.new('Plane.001', me_plane_001)
ob_cylinder_010 = bpy.data.objects.new('Cylinder.010', me_cylinder_011)
ob_cylinder_009 = bpy.data.objects.new('Cylinder.009', me_cylinder_010)
ob_cube_043 = bpy.data.objects.new('Cube.043', me_cube_044)
ob_tube_001 = bpy.data.objects.new('Tube.001', me_tube_001)
ob_camera = bpy.data.objects.new('Camera', cam_camera_001)
ob_sphere = bpy.data.objects.new('Sphere', me_sphere)
ob_lamp_001 = bpy.data.objects.new('Lamp.001', light_lamp)

# ---- transforms, parenting, visibility, modifiers, constraints
ob_plane_026.location = (-3.388e-21, 5.0, 3.553e-15)
ob_plane_026.rotation_euler = (1.571, -0.0, -2.384e-07)
ob_plane_026.lock_rotations_4d = False
ob_plane_026.empty_display_type = 'ARROWS'
ob_plane_026.color = (0.0, 0.0, 0.0, 1.0)
ob_plane_026.lineart.crease_threshold = 0.0
ob_plane_025.location = (-4.341e-21, 5.0, 3.6e-15)
ob_plane_025.rotation_euler = (1.571, -0.0, -2.384e-07)
ob_plane_025.lock_rotations_4d = False
ob_plane_025.empty_display_type = 'ARROWS'
ob_plane_025.color = (0.0, 0.0, 0.0, 1.0)
ob_plane_025.lineart.crease_threshold = 0.0
ob_plane_019.location = (-4.87e-21, 4.9, -3.411e-15)
ob_plane_019.rotation_euler = (1.571, -0.0, -2.384e-07)
ob_plane_019.lock_rotations_4d = False
ob_plane_019.empty_display_type = 'ARROWS'
ob_plane_019.color = (0.0, 0.0, 0.0, 1.0)
ob_plane_019.lineart.crease_threshold = 0.0
ob_plane_017.location = (-6.141e-21, 4.9, -1.729e-14)
ob_plane_017.rotation_euler = (1.571, -0.0, -2.384e-07)
ob_plane_017.lock_rotations_4d = False
ob_plane_017.empty_display_type = 'ARROWS'
ob_plane_017.color = (0.0, 0.0, 0.0, 1.0)
ob_plane_017.lineart.crease_threshold = 0.0
ob_plane_016.location = (-6.565e-21, 4.8, 4.12e-15)
ob_plane_016.rotation_euler = (1.571, -0.0, -2.384e-07)
ob_plane_016.lock_rotations_4d = False
ob_plane_016.empty_display_type = 'ARROWS'
ob_plane_016.color = (0.0, 0.0, 0.0, 1.0)
ob_plane_016.lineart.crease_threshold = 0.0
ob_plane_015.location = (-6.565e-21, 2.3, 4.12e-15)
ob_plane_015.rotation_euler = (1.571, -0.0, -2.384e-07)
ob_plane_015.lock_rotations_4d = False
ob_plane_015.empty_display_type = 'ARROWS'
ob_plane_015.color = (0.0, 0.0, 0.0, 1.0)
ob_plane_015.lineart.crease_threshold = 0.0
ob_plane_014.location = (-6.141e-21, 2.4, -1.729e-14)
ob_plane_014.rotation_euler = (1.571, -0.0, -2.384e-07)
ob_plane_014.lock_rotations_4d = False
ob_plane_014.empty_display_type = 'ARROWS'
ob_plane_014.color = (0.0, 0.0, 0.0, 1.0)
ob_plane_014.lineart.crease_threshold = 0.0
ob_plane_013.location = (-4.87e-21, 2.4, -3.411e-15)
ob_plane_013.rotation_euler = (1.571, -0.0, -2.384e-07)
ob_plane_013.lock_rotations_4d = False
ob_plane_013.empty_display_type = 'ARROWS'
ob_plane_013.color = (0.0, 0.0, 0.0, 1.0)
ob_plane_013.lineart.crease_threshold = 0.0
ob_plane_012.location = (-4.341e-21, 2.5, 3.6e-15)
ob_plane_012.rotation_euler = (1.571, -0.0, -2.384e-07)
ob_plane_012.lock_rotations_4d = False
ob_plane_012.empty_display_type = 'ARROWS'
ob_plane_012.color = (0.0, 0.0, 0.0, 1.0)
ob_plane_012.lineart.crease_threshold = 0.0
ob_plane_011.location = (-3.388e-21, 2.5, 3.553e-15)
ob_plane_011.rotation_euler = (1.571, -0.0, -2.384e-07)
ob_plane_011.lock_rotations_4d = False
ob_plane_011.empty_display_type = 'ARROWS'
ob_plane_011.color = (0.0, 0.0, 0.0, 1.0)
ob_plane_011.lineart.crease_threshold = 0.0
ob_cube_004.location = (-7.569e-16, -1.0, -5.332e-22)
ob_cube_004.rotation_euler = (1.571, -0.0, 1.571)
ob_cube_004.lock_rotations_4d = False
ob_cube_004.empty_display_type = 'ARROWS'
ob_cube_004.color = (0.0, 0.0, 0.0, 1.0)
ob_cube_004.lineart.crease_threshold = 0.0
ob_cube_003.location = (0.0, 0.0, 0.0)
ob_cube_003.rotation_euler = (1.571, -0.0, 1.571)
ob_cube_003.lock_rotations_4d = False
ob_cube_003.empty_display_type = 'ARROWS'
ob_cube_003.color = (0.0, 0.0, 0.0, 1.0)
ob_cube_003.lineart.crease_threshold = 0.0
ob_plane_009.location = (-3.388e-21, 0.0, 3.553e-15)
ob_plane_009.rotation_euler = (1.571, -0.0, -2.384e-07)
ob_plane_009.lock_rotations_4d = False
ob_plane_009.empty_display_type = 'ARROWS'
ob_plane_009.color = (0.0, 0.0, 0.0, 1.0)
ob_plane_009.lineart.crease_threshold = 0.0
ob_plane_008.location = (-4.341e-21, 0.0, 3.6e-15)
ob_plane_008.rotation_euler = (1.571, -0.0, -2.384e-07)
ob_plane_008.lock_rotations_4d = False
ob_plane_008.empty_display_type = 'ARROWS'
ob_plane_008.color = (0.0, 0.0, 0.0, 1.0)
ob_plane_008.lineart.crease_threshold = 0.0
ob_plane_007.location = (-4.87e-21, -0.1, -3.411e-15)
ob_plane_007.rotation_euler = (1.571, -0.0, -2.384e-07)
ob_plane_007.lock_rotations_4d = False
ob_plane_007.empty_display_type = 'ARROWS'
ob_plane_007.color = (0.0, 0.0, 0.0, 1.0)
ob_plane_007.lineart.crease_threshold = 0.0
ob_plane_006.location = (-6.141e-21, -0.1, -1.729e-14)
ob_plane_006.rotation_euler = (1.571, -0.0, -2.384e-07)
ob_plane_006.lock_rotations_4d = False
ob_plane_006.empty_display_type = 'ARROWS'
ob_plane_006.color = (0.0, 0.0, 0.0, 1.0)
ob_plane_006.lineart.crease_threshold = 0.0
ob_plane_005.location = (-6.565e-21, -0.2, 4.12e-15)
ob_plane_005.rotation_euler = (1.571, -0.0, -2.384e-07)
ob_plane_005.lock_rotations_4d = False
ob_plane_005.empty_display_type = 'ARROWS'
ob_plane_005.color = (0.0, 0.0, 0.0, 1.0)
ob_plane_005.lineart.crease_threshold = 0.0
ob_plane_004.location = (-2.435e-21, 0.0, 3.505e-15)
ob_plane_004.rotation_euler = (1.571, -0.0, -2.384e-07)
ob_plane_004.lock_rotations_4d = False
ob_plane_004.empty_display_type = 'ARROWS'
ob_plane_004.color = (0.0, 0.0, 0.0, 1.0)
ob_plane_004.lineart.crease_threshold = 0.0
ob_plane_003.location = (-1.747e-21, 0.0, -4.731e-17)
ob_plane_003.rotation_euler = (1.571, -0.0, -2.384e-07)
ob_plane_003.lock_rotations_4d = False
ob_plane_003.empty_display_type = 'ARROWS'
ob_plane_003.color = (0.0, 0.0, 0.0, 1.0)
ob_plane_003.lineart.crease_threshold = 0.0
ob_plane.location = (-6.882e-22, 0.0, 0.0)
ob_plane.rotation_euler = (1.571, -0.0, -2.384e-07)
ob_plane.lock_rotations_4d = False
ob_plane.empty_display_type = 'ARROWS'
ob_plane.color = (0.0, 0.0, 0.0, 1.0)
ob_plane.lineart.crease_threshold = 0.0
ob_cube_002.location = (0.0, -1.0, 1.01e-28)
ob_cube_002.rotation_euler = (1.571, -0.0, 1.571)
ob_cube_002.lock_rotations_4d = False
ob_cube_002.empty_display_type = 'ARROWS'
ob_cube_002.color = (0.0, 0.0, 0.0, 1.0)
ob_cube_002.lineart.crease_threshold = 0.0
ob_cube_001.location = (0.0, 0.0, 0.0)
ob_cube_001.rotation_euler = (1.571, -0.0, 1.571)
ob_cube_001.lock_rotations_4d = False
ob_cube_001.empty_display_type = 'ARROWS'
ob_cube_001.color = (0.0, 0.0, 0.0, 1.0)
ob_cube_001.lineart.crease_threshold = 0.0
ob_plane_048.location = (0.0, 0.0, 0.0)
ob_plane_048.rotation_euler = (1.571, -0.0, -2.384e-07)
ob_plane_048.scale = (-1.0, 1.0, 1.0)
ob_plane_048.lock_rotations_4d = False
ob_plane_048.empty_display_type = 'ARROWS'
ob_plane_048.color = (0.0, 0.0, 0.0, 1.0)
ob_plane_048.lineart.crease_threshold = 0.0
ob_plane_047.location = (0.0, 0.0, 0.0)
ob_plane_047.rotation_euler = (1.571, -0.0, -2.384e-07)
ob_plane_047.lock_rotations_4d = False
ob_plane_047.empty_display_type = 'ARROWS'
ob_plane_047.color = (0.0, 0.0, 0.0, 1.0)
ob_plane_047.lineart.crease_threshold = 0.0
ob_plane_046.location = (0.0, 0.0, 0.0)
ob_plane_046.rotation_euler = (1.571, -0.0, -2.384e-07)
ob_plane_046.lock_rotations_4d = False
ob_plane_046.empty_display_type = 'ARROWS'
ob_plane_046.color = (0.0, 0.0, 0.0, 1.0)
ob_plane_046.lineart.crease_threshold = 0.0
ob_plane_045.location = (0.0, 0.0, 0.0)
ob_plane_045.rotation_euler = (1.571, -0.0, -2.384e-07)
ob_plane_045.scale = (-1.0, 1.0, 1.0)
ob_plane_045.lock_rotations_4d = False
ob_plane_045.empty_display_type = 'ARROWS'
ob_plane_045.color = (0.0, 0.0, 0.0, 1.0)
ob_plane_045.lineart.crease_threshold = 0.0
ob_tube.location = (2.326e-42, 0.0, -7.006e-44)
ob_tube.rotation_euler = (1.49e-08, -1.49e-08, -12.57)
ob_tube.lock_rotations_4d = False
ob_tube.empty_display_type = 'ARROWS'
ob_tube.color = (0.0, 0.0, 0.0, 1.0)
ob_tube.lineart.crease_threshold = 0.0
ob_cube.location = (5.068e-42, 0.0, -1.979e-42)
ob_cube.rotation_euler = (1.571, -1.49e-08, -12.57)
ob_cube.lock_rotations_4d = False
ob_cube.empty_display_type = 'ARROWS'
ob_cube.color = (0.0, 0.0, 0.0, 1.0)
ob_cube.lineart.crease_threshold = 0.0
ob_cylinder_003.location = (-3.181e-43, 0.0, 4.764e-44)
ob_cylinder_003.rotation_euler = (1.571, 1.51e-07, 1.571)
ob_cylinder_003.lock_rotations_4d = False
ob_cylinder_003.empty_display_type = 'ARROWS'
ob_cylinder_003.color = (0.0, 0.0, 0.0, 1.0)
ob_cylinder_003.lineart.crease_threshold = 0.0
ob_cylinder.location = (-3.181e-43, 0.0, 4.764e-44)
ob_cylinder.rotation_euler = (1.571, 1.51e-07, 1.571)
ob_cylinder.lock_rotations_4d = False
ob_cylinder.empty_display_type = 'ARROWS'
ob_cylinder.color = (0.0, 0.0, 0.0, 1.0)
ob_cylinder.lineart.crease_threshold = 0.0
ob_plane_043.location = (0.0, 0.0, 0.0)
ob_plane_043.rotation_euler = (1.571, -0.0, -2.384e-07)
ob_plane_043.scale = (-1.0, 1.0, 1.0)
ob_plane_043.lock_rotations_4d = False
ob_plane_043.empty_display_type = 'ARROWS'
ob_plane_043.color = (0.0, 0.0, 0.0, 1.0)
ob_plane_043.lineart.crease_threshold = 0.0
ob_plane_034.location = (0.0, 0.0, 0.0)
ob_plane_034.rotation_euler = (1.571, -0.0, -2.384e-07)
ob_plane_034.scale = (-1.0, 1.0, 1.0)
ob_plane_034.lock_rotations_4d = False
ob_plane_034.empty_display_type = 'ARROWS'
ob_plane_034.color = (0.0, 0.0, 0.0, 1.0)
ob_plane_034.lineart.crease_threshold = 0.0
ob_plane_033.location = (0.0, 0.0, 0.0)
ob_plane_033.rotation_euler = (1.571, -0.0, -2.384e-07)
ob_plane_033.scale = (-1.0, 1.0, 1.0)
ob_plane_033.lock_rotations_4d = False
ob_plane_033.empty_display_type = 'ARROWS'
ob_plane_033.color = (0.0, 0.0, 0.0, 1.0)
ob_plane_033.lineart.crease_threshold = 0.0
ob_plane_032.location = (0.0, 0.0, 0.0)
ob_plane_032.rotation_euler = (1.571, -0.0, -2.384e-07)
ob_plane_032.scale = (-1.0, 1.0, 1.0)
ob_plane_032.lock_rotations_4d = False
ob_plane_032.empty_display_type = 'ARROWS'
ob_plane_032.color = (0.0, 0.0, 0.0, 1.0)
ob_plane_032.lineart.crease_threshold = 0.0
ob_plane_031.location = (0.0, 0.0, 0.0)
ob_plane_031.rotation_euler = (1.571, -0.0, -2.384e-07)
ob_plane_031.scale = (-1.0, 1.0, 1.0)
ob_plane_031.lock_rotations_4d = False
ob_plane_031.empty_display_type = 'ARROWS'
ob_plane_031.color = (0.0, 0.0, 0.0, 1.0)
ob_plane_031.lineart.crease_threshold = 0.0
ob_plane_030.location = (0.0, 0.0, 0.0)
ob_plane_030.rotation_euler = (1.571, -0.0, -2.384e-07)
ob_plane_030.scale = (-1.0, 1.0, 1.0)
ob_plane_030.lock_rotations_4d = False
ob_plane_030.empty_display_type = 'ARROWS'
ob_plane_030.color = (0.0, 0.0, 0.0, 1.0)
ob_plane_030.lineart.crease_threshold = 0.0
ob_plane_024.location = (0.0, 0.0, 0.0)
ob_plane_024.rotation_euler = (1.571, -0.0, -2.384e-07)
ob_plane_024.lock_rotations_4d = False
ob_plane_024.empty_display_type = 'ARROWS'
ob_plane_024.color = (0.0, 0.0, 0.0, 1.0)
ob_plane_024.lineart.crease_threshold = 0.0
ob_plane_023.location = (0.0, 0.0, 0.0)
ob_plane_023.rotation_euler = (1.571, -0.0, -2.384e-07)
ob_plane_023.lock_rotations_4d = False
ob_plane_023.empty_display_type = 'ARROWS'
ob_plane_023.color = (0.0, 0.0, 0.0, 1.0)
ob_plane_023.lineart.crease_threshold = 0.0
ob_plane_022.location = (0.0, 0.0, 0.0)
ob_plane_022.rotation_euler = (1.571, -0.0, -2.384e-07)
ob_plane_022.lock_rotations_4d = False
ob_plane_022.empty_display_type = 'ARROWS'
ob_plane_022.color = (0.0, 0.0, 0.0, 1.0)
ob_plane_022.lineart.crease_threshold = 0.0
ob_plane_021.location = (0.0, 0.0, 0.0)
ob_plane_021.rotation_euler = (1.571, -0.0, -2.384e-07)
ob_plane_021.lock_rotations_4d = False
ob_plane_021.empty_display_type = 'ARROWS'
ob_plane_021.color = (0.0, 0.0, 0.0, 1.0)
ob_plane_021.lineart.crease_threshold = 0.0
ob_plane_020.location = (0.0, 0.0, 0.0)
ob_plane_020.rotation_euler = (1.571, -0.0, -2.384e-07)
ob_plane_020.lock_rotations_4d = False
ob_plane_020.empty_display_type = 'ARROWS'
ob_plane_020.color = (0.0, 0.0, 0.0, 1.0)
ob_plane_020.lineart.crease_threshold = 0.0
ob_plane_018.location = (0.0, 0.0, 0.0)
ob_plane_018.rotation_euler = (1.571, -0.0, -2.384e-07)
ob_plane_018.lock_rotations_4d = False
ob_plane_018.empty_display_type = 'ARROWS'
ob_plane_018.color = (0.0, 0.0, 0.0, 1.0)
ob_plane_018.lineart.crease_threshold = 0.0
ob_plane_010.location = (0.0, 0.0, 0.0)
ob_plane_010.rotation_euler = (1.571, -0.0, -2.384e-07)
ob_plane_010.lock_rotations_4d = False
ob_plane_010.empty_display_type = 'ARROWS'
ob_plane_010.color = (0.0, 0.0, 0.0, 1.0)
ob_plane_010.lineart.crease_threshold = 0.0
ob_plane_002.location = (0.0, 0.0, 0.0)
ob_plane_002.rotation_euler = (1.571, -0.0, -2.384e-07)
ob_plane_002.lock_rotations_4d = False
ob_plane_002.empty_display_type = 'ARROWS'
ob_plane_002.color = (0.0, 0.0, 0.0, 1.0)
ob_plane_002.lineart.crease_threshold = 0.0
ob_plane_001.location = (0.0, 0.0, 0.0)
ob_plane_001.rotation_euler = (1.571, -0.0, -2.384e-07)
ob_plane_001.lock_rotations_4d = False
ob_plane_001.empty_display_type = 'ARROWS'
ob_plane_001.color = (0.0, 0.0, 0.0, 1.0)
ob_plane_001.lineart.crease_threshold = 0.0
ob_cylinder_010.location = (0.0, -1.0, 0.0)
ob_cylinder_010.rotation_euler = (1.571, 1.51e-07, 1.571)
ob_cylinder_010.lock_rotations_4d = False
ob_cylinder_010.empty_display_type = 'ARROWS'
ob_cylinder_010.color = (0.0, 0.0, 0.0, 1.0)
ob_cylinder_010.lineart.crease_threshold = 0.0
ob_cylinder_009.location = (0.0, -1.0, 0.0)
ob_cylinder_009.rotation_euler = (1.571, 1.51e-07, 1.571)
ob_cylinder_009.lock_rotations_4d = False
ob_cylinder_009.empty_display_type = 'ARROWS'
ob_cylinder_009.color = (0.0, 0.0, 0.0, 1.0)
ob_cylinder_009.lineart.crease_threshold = 0.0
ob_cube_043.location = (0.0, -1.0, 0.0)
ob_cube_043.rotation_euler = (1.571, -1.49e-08, -12.57)
ob_cube_043.lock_rotations_4d = False
ob_cube_043.empty_display_type = 'ARROWS'
ob_cube_043.color = (0.0, 0.0, 0.0, 1.0)
ob_cube_043.lineart.crease_threshold = 0.0
ob_tube_001.location = (0.0, -1.0, 0.0)
ob_tube_001.rotation_euler = (1.49e-08, -1.49e-08, -12.57)
ob_tube_001.lock_rotations_4d = False
ob_tube_001.empty_display_type = 'ARROWS'
ob_tube_001.color = (0.0, 0.0, 0.0, 1.0)
ob_tube_001.lineart.crease_threshold = 0.0
ob_camera.location = (10.0, -10.0, 10.0)
ob_camera.rotation_euler = (1.047, 0.0, 0.7854)
ob_camera.lock_rotations_4d = False
ob_camera.empty_display_type = 'ARROWS'
ob_camera.color = (0.0, 0.0, 0.0, 1.0)
ob_camera.lineart.crease_threshold = 0.0
ob_sphere.location = (-0.02993, 0.1261, 0.07312)
ob_sphere.rotation_euler = (1.571, 0.0, 1.571)
ob_sphere.lock_rotations_4d = False
ob_sphere.empty_display_type = 'ARROWS'
ob_sphere.color = (0.0, 0.0, 0.0, 1.0)
ob_sphere.show_instancer_for_render = False
ob_sphere.instance_type = 'VERTS'
ob_sphere.use_instance_vertices_rotation = True
ob_sphere.lineart.crease_threshold = 0.0
ob_lamp_001.parent = ob_sphere
ob_lamp_001.matrix_parent_inverse = Matrix(((-4.371e-08, 1.0, -2.118e-22, -0.1261), (4.371e-08, 1.911e-15, 1.0, -0.07312), (1.0, 4.371e-08, -4.371e-08, 0.02993), (0.0, 0.0, 0.0, 1.0)))
ob_lamp_001.location = (-0.02993, 0.1261, 0.07312)
ob_lamp_001.rotation_euler = (1.571, 0.0, 1.571)
ob_lamp_001.lock_rotations_4d = False
ob_lamp_001.empty_display_type = 'ARROWS'
ob_lamp_001.color = (0.0, 0.0, 0.0, 1.0)
ob_lamp_001.lineart.crease_threshold = 0.0

# ---- collection membership
col_collection_1.objects.link(ob_plane_026)
col_collection_1.objects.link(ob_plane_025)
col_collection_1.objects.link(ob_plane_019)
col_collection_1.objects.link(ob_plane_017)
col_collection_1.objects.link(ob_plane_016)
col_collection_1.objects.link(ob_plane_015)
col_collection_1.objects.link(ob_plane_014)
col_collection_1.objects.link(ob_plane_013)
col_collection_1.objects.link(ob_plane_012)
col_collection_1.objects.link(ob_plane_011)
col_collection_1.objects.link(ob_cube_004)
col_collection_1.objects.link(ob_cube_003)
col_collection_1.objects.link(ob_plane_009)
col_collection_1.objects.link(ob_plane_008)
col_collection_1.objects.link(ob_plane_007)
col_collection_1.objects.link(ob_plane_006)
col_collection_1.objects.link(ob_plane_005)
col_collection_1.objects.link(ob_plane_004)
col_collection_1.objects.link(ob_plane_003)
col_collection_1.objects.link(ob_plane)
col_collection_1.objects.link(ob_cube_002)
col_collection_1.objects.link(ob_cube_001)
col_collection_1.objects.link(ob_plane_048)
col_collection_1.objects.link(ob_plane_047)
col_collection_1.objects.link(ob_plane_046)
col_collection_1.objects.link(ob_plane_045)
col_collection_1.objects.link(ob_tube)
col_collection_1.objects.link(ob_cube)
col_collection_1.objects.link(ob_cylinder_003)
col_collection_1.objects.link(ob_cylinder)
col_collection_1.objects.link(ob_plane_043)
col_collection_1.objects.link(ob_plane_034)
col_collection_1.objects.link(ob_plane_033)
col_collection_1.objects.link(ob_plane_032)
col_collection_1.objects.link(ob_plane_031)
col_collection_1.objects.link(ob_plane_030)
col_collection_1.objects.link(ob_plane_024)
col_collection_1.objects.link(ob_plane_023)
col_collection_1.objects.link(ob_plane_022)
col_collection_1.objects.link(ob_plane_021)
col_collection_1.objects.link(ob_plane_020)
col_collection_1.objects.link(ob_plane_018)
col_collection_1.objects.link(ob_plane_010)
col_collection_1.objects.link(ob_plane_002)
col_collection_1.objects.link(ob_plane_001)
col_collection_1.objects.link(ob_cylinder_010)
col_collection_1.objects.link(ob_cylinder_009)
col_collection_1.objects.link(ob_cube_043)
col_collection_1.objects.link(ob_tube_001)
col_collection_2.objects.link(ob_camera)
col_collection_3.objects.link(ob_sphere)
col_collection_3.objects.link(ob_lamp_001)

# ---- scene / render settings (as saved in the file)
scene.camera = ob_camera
scene.frame_start = 1; scene.frame_end = 8; scene.frame_set(1)
scene.render.engine = 'BLENDER_EEVEE_NEXT'
scene.render.image_settings.color_mode = 'RGB'
scene.render.image_settings.compression = 90
scene.render.resolution_x = 128
scene.render.resolution_y = 128
scene.render.pixel_aspect_x = 100.0
scene.render.pixel_aspect_y = 100.0
scene.render.fps = 25
scene.render.dither_intensity = 0.0
scene.render.use_compositing = False
scene.render.use_sequencer = False
scene.render.bake_bias = 0.0
scene.render.use_stamp_time = False
scene.render.use_stamp_date = False
scene.render.use_stamp_frame = False
scene.render.use_stamp_camera = False
scene.render.use_stamp_scene = False
scene.render.use_stamp_filename = False
scene.render.use_stamp_render_time = False
scene.render.stamp_font_size = 0
scene.cycles.use_denoising = False
scene.cycles.samples = 10
scene.cycles.sampling_pattern = 'TABULATED_SOBOL'
scene.cycles.light_sampling_threshold = 0.0
scene.cycles.use_adaptive_sampling = False
scene.cycles.use_light_tree = False
scene.cycles.blur_glossy = 0.0
scene.cycles.volume_bounces = 1
scene.cycles.pixel_filter_type = 'GAUSSIAN'
scene.cycles.sample_clamp_indirect = 0.0
scene.view_settings.view_transform = 'Raw'
bpy.context.view_layer.update()
